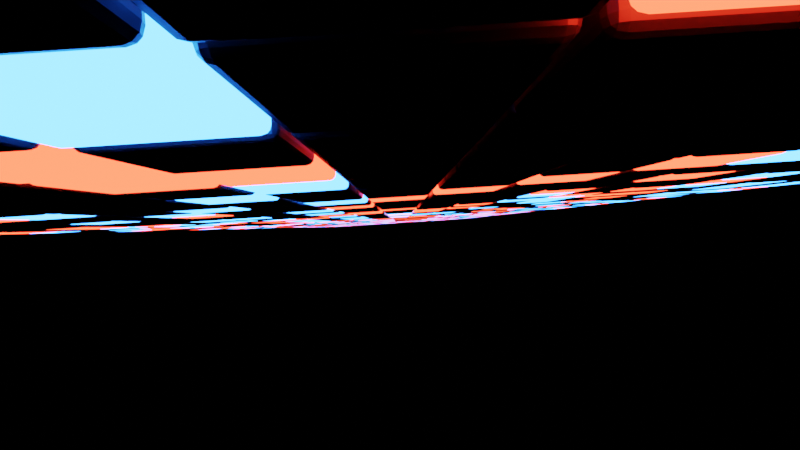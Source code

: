 # Source: background.blend  (saved by Blender 3.2.14; exported with 4.5.12 LTS)
import bpy
from mathutils import Matrix  # noqa: F401  (used for matrix-valued properties, if any)

bpy.ops.wm.read_factory_settings(use_empty=True)
scene = bpy.context.scene
scene.name = 'Scene'

# ---- collections
col_collection = bpy.data.collections.new('Collection'); scene.collection.children.link(col_collection)
col_collection_2 = bpy.data.collections.new('Collection 2'); scene.collection.children.link(col_collection_2)

# ---- materials (node trees are filled in below, after node groups)
mat_material_001 = bpy.data.materials.new('Material.001')
mat_material_001.use_transparent_shadow = False
mat_material_002 = bpy.data.materials.new('Material.002')
mat_material_002.use_transparent_shadow = False
mat_material_003 = bpy.data.materials.new('Material.003')
mat_material_003.use_transparent_shadow = False

# ---- material node trees
mat_material_001.use_nodes = True; mat_material_001.node_tree.nodes.clear()
_N = mat_material_001.node_tree.nodes; _L = mat_material_001.node_tree.links
n0 = _N.new('ShaderNodeBsdfPrincipled'); n0.name = 'Principled BSDF'; n0.location = (10, 300)
n0.distribution = 'GGX'
n0.subsurface_method = 'RANDOM_WALK_SKIN'
n0.inputs[0].default_value = (0.1025, 0.1025, 0.1025, 1.0)
n0.inputs[1].default_value = 0.8571
n0.inputs[2].default_value = 0.4091
n0.inputs[3].default_value = 1.45
n0.inputs[27].default_value = (0.0, 0.0, 0.0, 1.0)
n0.inputs[28].default_value = 1.0
n1 = _N.new('ShaderNodeOutputMaterial'); n1.name = 'Material Output'; n1.location = (300, 300)
_L.new(n0.outputs[0], n1.inputs[0])
n1.is_active_output = True
mat_material_002.use_nodes = True; mat_material_002.node_tree.nodes.clear()
_N = mat_material_002.node_tree.nodes; _L = mat_material_002.node_tree.links
n0 = _N.new('ShaderNodeOutputMaterial'); n0.name = 'Material Output'; n0.location = (300, 300)
n1 = _N.new('ShaderNodeEmission'); n1.name = 'Emission'; n1.location = (10, 300)
n1.inputs[0].default_value = (0.01354, 0.1354, 1.0, 1.0)
n1.inputs[1].default_value = 30.0
_L.new(n1.outputs[0], n0.inputs[0])
n0.is_active_output = True
mat_material_003.use_nodes = True; mat_material_003.node_tree.nodes.clear()
_N = mat_material_003.node_tree.nodes; _L = mat_material_003.node_tree.links
n0 = _N.new('ShaderNodeOutputMaterial'); n0.name = 'Material Output'; n0.location = (300, 300)
n1 = _N.new('ShaderNodeEmission'); n1.name = 'Emission'; n1.location = (10, 300)
n1.inputs[0].default_value = (1.0, 0.01767, 0.00689, 1.0)
n1.inputs[1].default_value = 20.0
_L.new(n1.outputs[0], n0.inputs[0])
n0.is_active_output = True

# ---- world
world_world = bpy.data.worlds.new('World'); scene.world = world_world
world_world.use_nodes = True; world_world.node_tree.nodes.clear()
_N = world_world.node_tree.nodes; _L = world_world.node_tree.links
n0 = _N.new('ShaderNodeOutputWorld'); n0.name = 'World Output'; n0.location = (300, 300)
n1 = _N.new('ShaderNodeBackground'); n1.name = 'Background'; n1.location = (10, 300)
n1.inputs[0].default_value = (0.0, 0.0, 0.0, 1.0)
_L.new(n1.outputs[0], n0.inputs[0])
n0.is_active_output = True
world_world.color = (0.05088, 0.05088, 0.05088)
world_world.use_sun_shadow = False
world_world.sun_shadow_jitter_overblur = 0.0

# ---- cameras
cam_camera_001 = bpy.data.cameras.new('Camera.001')
cam_camera_001.passepartout_alpha = 1.0
cam_camera_001.lens = 21.0

# ---- meshes
me_plane_001 = bpy.data.meshes.new('Plane.001')
me_plane_001.from_pydata([(-1.0, -1.0, 0.0), (1.0, -1.0, 0.0), (-1.0, 1.0, 0.0), (1.0, 1.0, 0.0), (-1.0, 0.9048, 0.0), (-1.0, 0.8095, 0.0), (-1.0, 0.7143, 0.0), (-1.0, 0.619, 0.0), (-1.0, 0.5238, 0.0), (-1.0, 0.4286, 0.0), (-1.0, 0.3333, 0.0), (-1.0, 0.2381, 0.0), (-1.0, 0.1429, 0.0), (-1.0, 0.04762, 0.0), (-1.0, -0.04762, 0.0), (-1.0, -0.1429, 0.0), (-1.0, -0.2381, 0.0), (-1.0, -0.3333, 0.0), (-1.0, -0.4286, 0.0), (-1.0, -0.5238, 0.0), (-1.0, -0.619, 0.0), (-1.0, -0.7143, 0.0), (-1.0, -0.8095, 0.0), (-1.0, -0.9048, 0.0), (-0.9048, -1.0, 0.0), (-0.8095, -1.0, 0.0), (-0.7143, -1.0, 0.0), (-0.619, -1.0, 0.0), (-0.5238, -1.0, 0.0), (-0.4286, -1.0, 0.0), (-0.3333, -1.0, 0.0), (-0.2381, -1.0, 0.0), (-0.1429, -1.0, 0.0), (-0.04762, -1.0, 0.0), (0.04762, -1.0, 0.0), (0.1429, -1.0, 0.0), (0.2381, -1.0, 0.0), (0.3333, -1.0, 0.0), (0.4286, -1.0, 0.0), (0.5238, -1.0, 0.0), (0.619, -1.0, 0.0), (0.7143, -1.0, 0.0), (0.8095, -1.0, 0.0), (0.9048, -1.0, 0.0), (1.0, -0.9048, 0.0), (1.0, -0.8095, 0.0), (1.0, -0.7143, 0.0), (1.0, -0.619, 0.0), (1.0, -0.5238, 0.0), (1.0, -0.4286, 0.0), (1.0, -0.3333, 0.0), (1.0, -0.2381, 0.0), (1.0, -0.1429, 0.0), (1.0, -0.04762, 0.0), (1.0, 0.04762, 0.0), (1.0, 0.1429, 0.0), (1.0, 0.2381, 0.0), (1.0, 0.3333, 0.0), (1.0, 0.4286, 0.0), (1.0, 0.5238, 0.0), (1.0, 0.619, 0.0), (1.0, 0.7143, 0.0), (1.0, 0.8095, 0.0), (1.0, 0.9048, 0.0), (0.9048, 1.0, 0.0), (0.8095, 1.0, 0.0), (0.7143, 1.0, 0.0), (0.619, 1.0, 0.0), (0.5238, 1.0, 0.0), (0.4286, 1.0, 0.0), (0.3333, 1.0, 0.0), (0.2381, 1.0, 0.0), (0.1429, 1.0, 0.0), (0.04762, 1.0, 0.0), (-0.04762, 1.0, 0.0), (-0.1429, 1.0, 0.0), (-0.2381, 1.0, 0.0), (-0.3333, 1.0, 0.0), (-0.4286, 1.0, 0.0), (-0.5238, 1.0, 0.0), (-0.619, 1.0, 0.0), (-0.7143, 1.0, 0.0), (-0.8095, 1.0, 0.0), (-0.9048, 1.0, 0.0), (-0.9048, -0.9048, 0.0), (-0.9048, -0.8095, 0.0), (-0.9048, -0.7143, 0.0), (-0.9048, -0.619, 0.0), (-0.9048, -0.5238, 0.0), (-0.9048, -0.4286, 0.0), (-0.9048, -0.3333, 0.0), (-0.9048, -0.2381, 0.0), (-0.9048, -0.1429, 0.0), (-0.9048, -0.04762, 0.0), (-0.9048, 0.04762, 0.0), (-0.9048, 0.1429, 0.0), (-0.9048, 0.2381, 0.0), (-0.9048, 0.3333, 0.0), (-0.9048, 0.4286, 0.0), (-0.9048, 0.5238, 0.0), (-0.9048, 0.619, 0.0), (-0.9048, 0.7143, 0.0), (-0.9048, 0.8095, 0.0), (-0.9048, 0.9048, 0.0), (-0.8095, -0.9048, 0.0), (-0.8095, -0.8095, 0.0), (-0.8095, -0.7143, 0.0), (-0.8095, -0.619, 0.0), (-0.8095, -0.5238, 0.0), (-0.8095, -0.4286, 0.0), (-0.8095, -0.3333, 0.0), (-0.8095, -0.2381, 0.0), (-0.8095, -0.1429, 0.0), (-0.8095, -0.04762, 0.0), (-0.8095, 0.04762, 0.0), (-0.8095, 0.1429, 0.0), (-0.8095, 0.2381, 0.0), (-0.8095, 0.3333, 0.0), (-0.8095, 0.4286, 0.0), (-0.8095, 0.5238, 0.0), (-0.8095, 0.619, 0.0), (-0.8095, 0.7143, 0.0), (-0.8095, 0.8095, 0.0), (-0.8095, 0.9048, 0.0), (-0.7143, -0.9048, 0.0), (-0.7143, -0.8095, 0.0), (-0.7143, -0.7143, 0.0), (-0.7143, -0.619, 0.0), (-0.7143, -0.5238, 0.0), (-0.7143, -0.4286, 0.0), (-0.7143, -0.3333, 0.0), (-0.7143, -0.2381, 0.0), (-0.7143, -0.1429, 0.0), (-0.7143, -0.04762, 0.0), (-0.7143, 0.04762, 0.0), (-0.7143, 0.1429, 0.0), (-0.7143, 0.2381, 0.0), (-0.7143, 0.3333, 0.0), (-0.7143, 0.4286, 0.0), (-0.7143, 0.5238, 0.0), (-0.7143, 0.619, 0.0), (-0.7143, 0.7143, 0.0), (-0.7143, 0.8095, 0.0), (-0.7143, 0.9048, 0.0), (-0.619, -0.9048, 0.0), (-0.619, -0.8095, 0.0), (-0.619, -0.7143, 0.0), (-0.619, -0.619, 0.0), (-0.619, -0.5238, 0.0), (-0.619, -0.4286, 0.0), (-0.619, -0.3333, 0.0), (-0.619, -0.2381, 0.0), (-0.619, -0.1429, 0.0), (-0.619, -0.04762, 0.0), (-0.619, 0.04762, 0.0), (-0.619, 0.1429, 0.0), (-0.619, 0.2381, 0.0), (-0.619, 0.3333, 0.0), (-0.619, 0.4286, 0.0), (-0.619, 0.5238, 0.0), (-0.619, 0.619, 0.0), (-0.619, 0.7143, 0.0), (-0.619, 0.8095, 0.0), (-0.619, 0.9048, 0.0), (-0.5238, -0.9048, 0.0), (-0.5238, -0.8095, 0.0), (-0.5238, -0.7143, 0.0), (-0.5238, -0.619, 0.0), (-0.5238, -0.5238, 0.0), (-0.5238, -0.4286, 0.0), (-0.5238, -0.3333, 0.0), (-0.5238, -0.2381, 0.0), (-0.5238, -0.1429, 0.0), (-0.5238, -0.04762, 0.0), (-0.5238, 0.04762, 0.0), (-0.5238, 0.1429, 0.0), (-0.5238, 0.2381, 0.0), (-0.5238, 0.3333, 0.0), (-0.5238, 0.4286, 0.0), (-0.5238, 0.5238, 0.0), (-0.5238, 0.619, 0.0), (-0.5238, 0.7143, 0.0), (-0.5238, 0.8095, 0.0), (-0.5238, 0.9048, 0.0), (-0.4286, -0.9048, 0.0), (-0.4286, -0.8095, 0.0), (-0.4286, -0.7143, 0.0), (-0.4286, -0.619, 0.0), (-0.4286, -0.5238, 0.0), (-0.4286, -0.4286, 0.0), (-0.4286, -0.3333, 0.0), (-0.4286, -0.2381, 0.0), (-0.4286, -0.1429, 0.0), (-0.4286, -0.04762, 0.0), (-0.4286, 0.04762, 0.0), (-0.4286, 0.1429, 0.0), (-0.4286, 0.2381, 0.0), (-0.4286, 0.3333, 0.0), (-0.4286, 0.4286, 0.0), (-0.4286, 0.5238, 0.0), (-0.4286, 0.619, 0.0), (-0.4286, 0.7143, 0.0), (-0.4286, 0.8095, 0.0), (-0.4286, 0.9048, 0.0), (-0.3333, -0.9048, 0.0), (-0.3333, -0.8095, 0.0), (-0.3333, -0.7143, 0.0), (-0.3333, -0.619, 0.0), (-0.3333, -0.5238, 0.0), (-0.3333, -0.4286, 0.0), (-0.3333, -0.3333, 0.0), (-0.3333, -0.2381, 0.0), (-0.3333, -0.1429, 0.0), (-0.3333, -0.04762, 0.0), (-0.3333, 0.04762, 0.0), (-0.3333, 0.1429, 0.0), (-0.3333, 0.2381, 0.0), (-0.3333, 0.3333, 0.0), (-0.3333, 0.4286, 0.0), (-0.3333, 0.5238, 0.0), (-0.3333, 0.619, 0.0), (-0.3333, 0.7143, 0.0), (-0.3333, 0.8095, 0.0), (-0.3333, 0.9048, 0.0), (-0.2381, -0.9048, 0.0), (-0.2381, -0.8095, 0.0), (-0.2381, -0.7143, 0.0), (-0.2381, -0.619, 0.0), (-0.2381, -0.5238, 0.0), (-0.2381, -0.4286, 0.0), (-0.2381, -0.3333, 0.0), (-0.2381, -0.2381, 0.0), (-0.2381, -0.1429, 0.0), (-0.2381, -0.04762, 0.0), (-0.2381, 0.04762, 0.0), (-0.2381, 0.1429, 0.0), (-0.2381, 0.2381, 0.0), (-0.2381, 0.3333, 0.0), (-0.2381, 0.4286, 0.0), (-0.2381, 0.5238, 0.0), (-0.2381, 0.619, 0.0), (-0.2381, 0.7143, 0.0), (-0.2381, 0.8095, 0.0), (-0.2381, 0.9048, 0.0), (-0.1429, -0.9048, 0.0), (-0.1429, -0.8095, 0.0), (-0.1429, -0.7143, 0.0), (-0.1429, -0.619, 0.0), (-0.1429, -0.5238, 0.0), (-0.1429, -0.4286, 0.0), (-0.1429, -0.3333, 0.0), (-0.1429, -0.2381, 0.0), (-0.1429, -0.1429, 0.0), (-0.1429, -0.04762, 0.0), (-0.1429, 0.04762, 0.0), (-0.1429, 0.1429, 0.0), (-0.1429, 0.2381, 0.0), (-0.1429, 0.3333, 0.0), (-0.1429, 0.4286, 0.0), (-0.1429, 0.5238, 0.0), (-0.1429, 0.619, 0.0), (-0.1429, 0.7143, 0.0), (-0.1429, 0.8095, 0.0), (-0.1429, 0.9048, 0.0), (-0.04762, -0.9048, 0.0), (-0.04762, -0.8095, 0.0), (-0.04762, -0.7143, 0.0), (-0.04762, -0.619, 0.0), (-0.04762, -0.5238, 0.0), (-0.04762, -0.4286, 0.0), (-0.04762, -0.3333, 0.0), (-0.04762, -0.2381, 0.0), (-0.04762, -0.1429, 0.0), (-0.04762, -0.04762, 0.0), (-0.04762, 0.04762, 0.0), (-0.04762, 0.1429, 0.0), (-0.04762, 0.2381, 0.0), (-0.04762, 0.3333, 0.0), (-0.04762, 0.4286, 0.0), (-0.04762, 0.5238, 0.0), (-0.04762, 0.619, 0.0), (-0.04762, 0.7143, 0.0), (-0.04762, 0.8095, 0.0), (-0.04762, 0.9048, 0.0), (0.04762, -0.9048, 0.0), (0.04762, -0.8095, 0.0), (0.04762, -0.7143, 0.0), (0.04762, -0.619, 0.0), (0.04762, -0.5238, 0.0), (0.04762, -0.4286, 0.0), (0.04762, -0.3333, 0.0), (0.04762, -0.2381, 0.0), (0.04762, -0.1429, 0.0), (0.04762, -0.04762, 0.0), (0.04762, 0.04762, 0.0), (0.04762, 0.1429, 0.0), (0.04762, 0.2381, 0.0), (0.04762, 0.3333, 0.0), (0.04762, 0.4286, 0.0), (0.04762, 0.5238, 0.0), (0.04762, 0.619, 0.0), (0.04762, 0.7143, 0.0), (0.04762, 0.8095, 0.0), (0.04762, 0.9048, 0.0), (0.1429, -0.9048, 0.0), (0.1429, -0.8095, 0.0), (0.1429, -0.7143, 0.0), (0.1429, -0.619, 0.0), (0.1429, -0.5238, 0.0), (0.1429, -0.4286, 0.0), (0.1429, -0.3333, 0.0), (0.1429, -0.2381, 0.0), (0.1429, -0.1429, 0.0), (0.1429, -0.04762, 0.0), (0.1429, 0.04762, 0.0), (0.1429, 0.1429, 0.0), (0.1429, 0.2381, 0.0), (0.1429, 0.3333, 0.0), (0.1429, 0.4286, 0.0), (0.1429, 0.5238, 0.0), (0.1429, 0.619, 0.0), (0.1429, 0.7143, 0.0), (0.1429, 0.8095, 0.0), (0.1429, 0.9048, 0.0), (0.2381, -0.9048, 0.0), (0.2381, -0.8095, 0.0), (0.2381, -0.7143, 0.0), (0.2381, -0.619, 0.0), (0.2381, -0.5238, 0.0), (0.2381, -0.4286, 0.0), (0.2381, -0.3333, 0.0), (0.2381, -0.2381, 0.0), (0.2381, -0.1429, 0.0), (0.2381, -0.04762, 0.0), (0.2381, 0.04762, 0.0), (0.2381, 0.1429, 0.0), (0.2381, 0.2381, 0.0), (0.2381, 0.3333, 0.0), (0.2381, 0.4286, 0.0), (0.2381, 0.5238, 0.0), (0.2381, 0.619, 0.0), (0.2381, 0.7143, 0.0), (0.2381, 0.8095, 0.0), (0.2381, 0.9048, 0.0), (0.3333, -0.9048, 0.0), (0.3333, -0.8095, 0.0), (0.3333, -0.7143, 0.0), (0.3333, -0.619, 0.0), (0.3333, -0.5238, 0.0), (0.3333, -0.4286, 0.0), (0.3333, -0.3333, 0.0), (0.3333, -0.2381, 0.0), (0.3333, -0.1429, 0.0), (0.3333, -0.04762, 0.0), (0.3333, 0.04762, 0.0), (0.3333, 0.1429, 0.0), (0.3333, 0.2381, 0.0), (0.3333, 0.3333, 0.0), (0.3333, 0.4286, 0.0), (0.3333, 0.5238, 0.0), (0.3333, 0.619, 0.0), (0.3333, 0.7143, 0.0), (0.3333, 0.8095, 0.0), (0.3333, 0.9048, 0.0), (0.4286, -0.9048, 0.0), (0.4286, -0.8095, 0.0), (0.4286, -0.7143, 0.0), (0.4286, -0.619, 0.0), (0.4286, -0.5238, 0.0), (0.4286, -0.4286, 0.0), (0.4286, -0.3333, 0.0), (0.4286, -0.2381, 0.0), (0.4286, -0.1429, 0.0), (0.4286, -0.04762, 0.0), (0.4286, 0.04762, 0.0), (0.4286, 0.1429, 0.0), (0.4286, 0.2381, 0.0), (0.4286, 0.3333, 0.0), (0.4286, 0.4286, 0.0), (0.4286, 0.5238, 0.0), (0.4286, 0.619, 0.0), (0.4286, 0.7143, 0.0), (0.4286, 0.8095, 0.0), (0.4286, 0.9048, 0.0), (0.5238, -0.9048, 0.0), (0.5238, -0.8095, 0.0), (0.5238, -0.7143, 0.0), (0.5238, -0.619, 0.0), (0.5238, -0.5238, 0.0), (0.5238, -0.4286, 0.0), (0.5238, -0.3333, 0.0), (0.5238, -0.2381, 0.0), (0.5238, -0.1429, 0.0), (0.5238, -0.04762, 0.0), (0.5238, 0.04762, 0.0), (0.5238, 0.1429, 0.0), (0.5238, 0.2381, 0.0), (0.5238, 0.3333, 0.0), (0.5238, 0.4286, 0.0), (0.5238, 0.5238, 0.0), (0.5238, 0.619, 0.0), (0.5238, 0.7143, 0.0), (0.5238, 0.8095, 0.0), (0.5238, 0.9048, 0.0), (0.619, -0.9048, 0.0), (0.619, -0.8095, 0.0), (0.619, -0.7143, 0.0), (0.619, -0.619, 0.0), (0.619, -0.5238, 0.0), (0.619, -0.4286, 0.0), (0.619, -0.3333, 0.0), (0.619, -0.2381, 0.0), (0.619, -0.1429, 0.0), (0.619, -0.04762, 0.0), (0.619, 0.04762, 0.0), (0.619, 0.1429, 0.0), (0.619, 0.2381, 0.0), (0.619, 0.3333, 0.0), (0.619, 0.4286, 0.0), (0.619, 0.5238, 0.0), (0.619, 0.619, 0.0), (0.619, 0.7143, 0.0), (0.619, 0.8095, 0.0), (0.619, 0.9048, 0.0), (0.7143, -0.9048, 0.0), (0.7143, -0.8095, 0.0), (0.7143, -0.7143, 0.0), (0.7143, -0.619, 0.0), (0.7143, -0.5238, 0.0), (0.7143, -0.4286, 0.0), (0.7143, -0.3333, 0.0), (0.7143, -0.2381, 0.0), (0.7143, -0.1429, 0.0), (0.7143, -0.04762, 0.0), (0.7143, 0.04762, 0.0), (0.7143, 0.1429, 0.0), (0.7143, 0.2381, 0.0), (0.7143, 0.3333, 0.0), (0.7143, 0.4286, 0.0), (0.7143, 0.5238, 0.0), (0.7143, 0.619, 0.0), (0.7143, 0.7143, 0.0), (0.7143, 0.8095, 0.0), (0.7143, 0.9048, 0.0), (0.8095, -0.9048, 0.0), (0.8095, -0.8095, 0.0), (0.8095, -0.7143, 0.0), (0.8095, -0.619, 0.0), (0.8095, -0.5238, 0.0), (0.8095, -0.4286, 0.0), (0.8095, -0.3333, 0.0), (0.8095, -0.2381, 0.0), (0.8095, -0.1429, 0.0), (0.8095, -0.04762, 0.0), (0.8095, 0.04762, 0.0), (0.8095, 0.1429, 0.0), (0.8095, 0.2381, 0.0), (0.8095, 0.3333, 0.0), (0.8095, 0.4286, 0.0), (0.8095, 0.5238, 0.0), (0.8095, 0.619, 0.0), (0.8095, 0.7143, 0.0), (0.8095, 0.8095, 0.0), (0.8095, 0.9048, 0.0), (0.9048, -0.9048, 0.0), (0.9048, -0.8095, 0.0), (0.9048, -0.7143, 0.0), (0.9048, -0.619, 0.0), (0.9048, -0.5238, 0.0), (0.9048, -0.4286, 0.0), (0.9048, -0.3333, 0.0), (0.9048, -0.2381, 0.0), (0.9048, -0.1429, 0.0), (0.9048, -0.04762, 0.0), (0.9048, 0.04762, 0.0), (0.9048, 0.1429, 0.0), (0.9048, 0.2381, 0.0), (0.9048, 0.3333, 0.0), (0.9048, 0.4286, 0.0), (0.9048, 0.5238, 0.0), (0.9048, 0.619, 0.0), (0.9048, 0.7143, 0.0), (0.9048, 0.8095, 0.0), (0.9048, 0.9048, 0.0), (-1.0, -0.9048, 0.0), (0.9048, -1.0, 0.0), (1.0, 0.9048, 0.0), (-0.9048, 1.0, 0.0), (-1.0, 0.9048, 0.0), (-1.0, 0.8095, 0.0), (-1.0, 0.7143, 0.0), (-1.0, 0.619, 0.0), (-1.0, 0.5238, 0.0), (-1.0, 0.4286, 0.0), (-1.0, 0.3333, 0.0), (-1.0, 0.2381, 0.0), (-1.0, 0.1429, 0.0), (-1.0, 0.04762, 0.0), (-1.0, -0.04762, 0.0), (-1.0, -0.1429, 0.0), (-1.0, -0.2381, 0.0), (-1.0, -0.3333, 0.0), (-1.0, -0.4286, 0.0), (-1.0, -0.5238, 0.0), (-1.0, -0.619, 0.0), (-1.0, -0.7143, 0.0), (-1.0, -0.8095, 0.0), (-0.9048, -1.0, 0.0), (-0.8095, -1.0, 0.0), (-0.7143, -1.0, 0.0), (-0.619, -1.0, 0.0), (-0.5238, -1.0, 0.0), (-0.4286, -1.0, 0.0), (-0.3333, -1.0, 0.0), (-0.2381, -1.0, 0.0), (-0.1429, -1.0, 0.0), (-0.04762, -1.0, 0.0), (0.04762, -1.0, 0.0), (0.1429, -1.0, 0.0), (0.2381, -1.0, 0.0), (0.3333, -1.0, 0.0), (0.4286, -1.0, 0.0), (0.5238, -1.0, 0.0), (0.619, -1.0, 0.0), (0.7143, -1.0, 0.0), (0.8095, -1.0, 0.0), (1.0, -0.9048, 0.0), (1.0, -0.8095, 0.0), (1.0, -0.7143, 0.0), (1.0, -0.619, 0.0), (1.0, -0.5238, 0.0), (1.0, -0.4286, 0.0), (1.0, -0.3333, 0.0), (1.0, -0.2381, 0.0), (1.0, -0.1429, 0.0), (1.0, -0.04762, 0.0), (1.0, 0.04762, 0.0), (1.0, 0.1429, 0.0), (1.0, 0.2381, 0.0), (1.0, 0.3333, 0.0), (1.0, 0.4286, 0.0), (1.0, 0.5238, 0.0), (1.0, 0.619, 0.0), (1.0, 0.7143, 0.0), (1.0, 0.8095, 0.0), (0.9048, 1.0, 0.0), (0.8095, 1.0, 0.0), (0.7143, 1.0, 0.0), (0.619, 1.0, 0.0), (0.5238, 1.0, 0.0), (0.4286, 1.0, 0.0), (0.3333, 1.0, 0.0), (0.2381, 1.0, 0.0), (0.1429, 1.0, 0.0), (0.04762, 1.0, 0.0), (-0.04762, 1.0, 0.0), (-0.1429, 1.0, 0.0), (-0.2381, 1.0, 0.0), (-0.3333, 1.0, 0.0), (-0.4286, 1.0, 0.0), (-0.5238, 1.0, 0.0), (-0.619, 1.0, 0.0), (-0.7143, 1.0, 0.0), (-0.8095, 1.0, 0.0), (-0.9048, 0.9048, 0.0), (-0.9048, 0.9048, 0.0), (-0.9048, 0.9048, 0.0), (-0.9048, -0.9048, 0.0), (-0.9048, -0.9048, 0.0), (-0.9048, -0.9048, 0.0), (-0.9048, -0.8095, 0.0), (-0.9048, -0.8095, 0.0), (-0.9048, -0.8095, 0.0), (-0.9048, -0.7143, 0.0), (-0.9048, -0.7143, 0.0), (-0.9048, -0.7143, 0.0), (-0.9048, -0.619, 0.0), (-0.9048, -0.619, 0.0), (-0.9048, -0.619, 0.0), (-0.9048, -0.5238, 0.0), (-0.9048, -0.5238, 0.0), (-0.9048, -0.5238, 0.0), (-0.9048, -0.4286, 0.0), (-0.9048, -0.4286, 0.0), (-0.9048, -0.4286, 0.0), (-0.9048, -0.3333, 0.0), (-0.9048, -0.3333, 0.0), (-0.9048, -0.3333, 0.0), (-0.9048, -0.2381, 0.0), (-0.9048, -0.2381, 0.0), (-0.9048, -0.2381, 0.0), (-0.9048, -0.1429, 0.0), (-0.9048, -0.1429, 0.0), (-0.9048, -0.1429, 0.0), (-0.9048, -0.04762, 0.0), (-0.9048, -0.04762, 0.0), (-0.9048, -0.04762, 0.0), (-0.9048, 0.04762, 0.0), (-0.9048, 0.04762, 0.0), (-0.9048, 0.04762, 0.0), (-0.9048, 0.1429, 0.0), (-0.9048, 0.1429, 0.0), (-0.9048, 0.1429, 0.0), (-0.9048, 0.2381, 0.0), (-0.9048, 0.2381, 0.0), (-0.9048, 0.2381, 0.0), (-0.9048, 0.3333, 0.0), (-0.9048, 0.3333, 0.0), (-0.9048, 0.3333, 0.0), (-0.9048, 0.4286, 0.0), (-0.9048, 0.4286, 0.0), (-0.9048, 0.4286, 0.0), (-0.9048, 0.5238, 0.0), (-0.9048, 0.5238, 0.0), (-0.9048, 0.5238, 0.0), (-0.9048, 0.619, 0.0), (-0.9048, 0.619, 0.0), (-0.9048, 0.619, 0.0), (-0.9048, 0.7143, 0.0), (-0.9048, 0.7143, 0.0), (-0.9048, 0.7143, 0.0), (-0.9048, 0.8095, 0.0), (-0.9048, 0.8095, 0.0), (-0.9048, 0.8095, 0.0), (-0.8095, 0.9048, 0.0), (-0.8095, 0.9048, 0.0), (-0.8095, 0.9048, 0.0), (-0.8095, -0.9048, 0.0), (-0.8095, -0.9048, 0.0), (-0.8095, -0.9048, 0.0), (-0.8095, -0.8095, 0.0), (-0.8095, -0.8095, 0.0), (-0.8095, -0.8095, 0.0), (-0.8095, -0.7143, 0.0), (-0.8095, -0.7143, 0.0), (-0.8095, -0.7143, 0.0), (-0.8095, -0.619, 0.0), (-0.8095, -0.619, 0.0), (-0.8095, -0.619, 0.0), (-0.8095, -0.5238, 0.0), (-0.8095, -0.5238, 0.0), (-0.8095, -0.5238, 0.0), (-0.8095, -0.4286, 0.0), (-0.8095, -0.4286, 0.0), (-0.8095, -0.4286, 0.0), (-0.8095, -0.3333, 0.0), (-0.8095, -0.3333, 0.0), (-0.8095, -0.3333, 0.0), (-0.8095, -0.2381, 0.0), (-0.8095, -0.2381, 0.0), (-0.8095, -0.2381, 0.0), (-0.8095, -0.1429, 0.0), (-0.8095, -0.1429, 0.0), (-0.8095, -0.1429, 0.0), (-0.8095, -0.04762, 0.0), (-0.8095, -0.04762, 0.0), (-0.8095, -0.04762, 0.0), (-0.8095, 0.04762, 0.0), (-0.8095, 0.04762, 0.0), (-0.8095, 0.04762, 0.0), (-0.8095, 0.1429, 0.0), (-0.8095, 0.1429, 0.0), (-0.8095, 0.1429, 0.0), (-0.8095, 0.2381, 0.0), (-0.8095, 0.2381, 0.0), (-0.8095, 0.2381, 0.0), (-0.8095, 0.3333, 0.0), (-0.8095, 0.3333, 0.0), (-0.8095, 0.3333, 0.0), (-0.8095, 0.4286, 0.0), (-0.8095, 0.4286, 0.0), (-0.8095, 0.4286, 0.0), (-0.8095, 0.5238, 0.0), (-0.8095, 0.5238, 0.0), (-0.8095, 0.5238, 0.0), (-0.8095, 0.619, 0.0), (-0.8095, 0.619, 0.0), (-0.8095, 0.619, 0.0), (-0.8095, 0.7143, 0.0), (-0.8095, 0.7143, 0.0), (-0.8095, 0.7143, 0.0), (-0.8095, 0.8095, 0.0), (-0.8095, 0.8095, 0.0), (-0.8095, 0.8095, 0.0), (-0.7143, 0.9048, 0.0), (-0.7143, 0.9048, 0.0), (-0.7143, 0.9048, 0.0), (-0.7143, -0.9048, 0.0), (-0.7143, -0.9048, 0.0), (-0.7143, -0.9048, 0.0), (-0.7143, -0.8095, 0.0), (-0.7143, -0.8095, 0.0), (-0.7143, -0.8095, 0.0), (-0.7143, -0.7143, 0.0), (-0.7143, -0.7143, 0.0), (-0.7143, -0.7143, 0.0), (-0.7143, -0.619, 0.0), (-0.7143, -0.619, 0.0), (-0.7143, -0.619, 0.0), (-0.7143, -0.5238, 0.0), (-0.7143, -0.5238, 0.0), (-0.7143, -0.5238, 0.0), (-0.7143, -0.4286, 0.0), (-0.7143, -0.4286, 0.0), (-0.7143, -0.4286, 0.0), (-0.7143, -0.3333, 0.0), (-0.7143, -0.3333, 0.0), (-0.7143, -0.3333, 0.0), (-0.7143, -0.2381, 0.0), (-0.7143, -0.2381, 0.0), (-0.7143, -0.2381, 0.0), (-0.7143, -0.1429, 0.0), (-0.7143, -0.1429, 0.0), (-0.7143, -0.1429, 0.0), (-0.7143, -0.04762, 0.0), (-0.7143, -0.04762, 0.0), (-0.7143, -0.04762, 0.0), (-0.7143, 0.04762, 0.0), (-0.7143, 0.04762, 0.0), (-0.7143, 0.04762, 0.0), (-0.7143, 0.1429, 0.0), (-0.7143, 0.1429, 0.0), (-0.7143, 0.1429, 0.0), (-0.7143, 0.2381, 0.0), (-0.7143, 0.2381, 0.0), (-0.7143, 0.2381, 0.0), (-0.7143, 0.3333, 0.0), (-0.7143, 0.3333, 0.0), (-0.7143, 0.3333, 0.0), (-0.7143, 0.4286, 0.0), (-0.7143, 0.4286, 0.0), (-0.7143, 0.4286, 0.0), (-0.7143, 0.5238, 0.0), (-0.7143, 0.5238, 0.0), (-0.7143, 0.5238, 0.0), (-0.7143, 0.619, 0.0), (-0.7143, 0.619, 0.0), (-0.7143, 0.619, 0.0), (-0.7143, 0.7143, 0.0), (-0.7143, 0.7143, 0.0), (-0.7143, 0.7143, 0.0), (-0.7143, 0.8095, 0.0), (-0.7143, 0.8095, 0.0), (-0.7143, 0.8095, 0.0), (-0.619, 0.9048, 0.0), (-0.619, 0.9048, 0.0), (-0.619, 0.9048, 0.0), (-0.619, -0.9048, 0.0), (-0.619, -0.9048, 0.0), (-0.619, -0.9048, 0.0), (-0.619, -0.8095, 0.0), (-0.619, -0.8095, 0.0), (-0.619, -0.8095, 0.0), (-0.619, -0.7143, 0.0), (-0.619, -0.7143, 0.0), (-0.619, -0.7143, 0.0), (-0.619, -0.619, 0.0), (-0.619, -0.619, 0.0), (-0.619, -0.619, 0.0), (-0.619, -0.5238, 0.0), (-0.619, -0.5238, 0.0), (-0.619, -0.5238, 0.0), (-0.619, -0.4286, 0.0), (-0.619, -0.4286, 0.0), (-0.619, -0.4286, 0.0), (-0.619, -0.3333, 0.0), (-0.619, -0.3333, 0.0), (-0.619, -0.3333, 0.0), (-0.619, -0.2381, 0.0), (-0.619, -0.2381, 0.0), (-0.619, -0.2381, 0.0), (-0.619, -0.1429, 0.0), (-0.619, -0.1429, 0.0), (-0.619, -0.1429, 0.0), (-0.619, -0.04762, 0.0), (-0.619, -0.04762, 0.0), (-0.619, -0.04762, 0.0), (-0.619, 0.04762, 0.0), (-0.619, 0.04762, 0.0), (-0.619, 0.04762, 0.0), (-0.619, 0.1429, 0.0), (-0.619, 0.1429, 0.0), (-0.619, 0.1429, 0.0), (-0.619, 0.2381, 0.0), (-0.619, 0.2381, 0.0), (-0.619, 0.2381, 0.0), (-0.619, 0.3333, 0.0), (-0.619, 0.3333, 0.0), (-0.619, 0.3333, 0.0), (-0.619, 0.4286, 0.0), (-0.619, 0.4286, 0.0), (-0.619, 0.4286, 0.0), (-0.619, 0.5238, 0.0), (-0.619, 0.5238, 0.0), (-0.619, 0.5238, 0.0), (-0.619, 0.619, 0.0), (-0.619, 0.619, 0.0), (-0.619, 0.619, 0.0), (-0.619, 0.7143, 0.0), (-0.619, 0.7143, 0.0), (-0.619, 0.7143, 0.0), (-0.619, 0.8095, 0.0), (-0.619, 0.8095, 0.0), (-0.619, 0.8095, 0.0), (-0.5238, 0.9048, 0.0), (-0.5238, 0.9048, 0.0), (-0.5238, 0.9048, 0.0), (-0.5238, -0.9048, 0.0), (-0.5238, -0.9048, 0.0), (-0.5238, -0.9048, 0.0), (-0.5238, -0.8095, 0.0), (-0.5238, -0.8095, 0.0), (-0.5238, -0.8095, 0.0), (-0.5238, -0.7143, 0.0), (-0.5238, -0.7143, 0.0), (-0.5238, -0.7143, 0.0), (-0.5238, -0.619, 0.0), (-0.5238, -0.619, 0.0), (-0.5238, -0.619, 0.0), (-0.5238, -0.5238, 0.0), (-0.5238, -0.5238, 0.0), (-0.5238, -0.5238, 0.0), (-0.5238, -0.4286, 0.0), (-0.5238, -0.4286, 0.0), (-0.5238, -0.4286, 0.0), (-0.5238, -0.3333, 0.0), (-0.5238, -0.3333, 0.0), (-0.5238, -0.3333, 0.0), (-0.5238, -0.2381, 0.0), (-0.5238, -0.2381, 0.0), (-0.5238, -0.2381, 0.0), (-0.5238, -0.1429, 0.0), (-0.5238, -0.1429, 0.0), (-0.5238, -0.1429, 0.0), (-0.5238, -0.04762, 0.0), (-0.5238, -0.04762, 0.0), (-0.5238, -0.04762, 0.0), (-0.5238, 0.04762, 0.0), (-0.5238, 0.04762, 0.0), (-0.5238, 0.04762, 0.0), (-0.5238, 0.1429, 0.0), (-0.5238, 0.1429, 0.0), (-0.5238, 0.1429, 0.0), (-0.5238, 0.2381, 0.0), (-0.5238, 0.2381, 0.0), (-0.5238, 0.2381, 0.0), (-0.5238, 0.3333, 0.0), (-0.5238, 0.3333, 0.0), (-0.5238, 0.3333, 0.0), (-0.5238, 0.4286, 0.0), (-0.5238, 0.4286, 0.0), (-0.5238, 0.4286, 0.0), (-0.5238, 0.5238, 0.0), (-0.5238, 0.5238, 0.0), (-0.5238, 0.5238, 0.0), (-0.5238, 0.619, 0.0), (-0.5238, 0.619, 0.0), (-0.5238, 0.619, 0.0), (-0.5238, 0.7143, 0.0), (-0.5238, 0.7143, 0.0), (-0.5238, 0.7143, 0.0), (-0.5238, 0.8095, 0.0), (-0.5238, 0.8095, 0.0), (-0.5238, 0.8095, 0.0), (-0.4286, 0.9048, 0.0), (-0.4286, 0.9048, 0.0), (-0.4286, 0.9048, 0.0), (-0.4286, -0.9048, 0.0), (-0.4286, -0.9048, 0.0), (-0.4286, -0.9048, 0.0), (-0.4286, -0.8095, 0.0), (-0.4286, -0.8095, 0.0), (-0.4286, -0.8095, 0.0), (-0.4286, -0.7143, 0.0), (-0.4286, -0.7143, 0.0), (-0.4286, -0.7143, 0.0), (-0.4286, -0.619, 0.0), (-0.4286, -0.619, 0.0), (-0.4286, -0.619, 0.0), (-0.4286, -0.5238, 0.0), (-0.4286, -0.5238, 0.0), (-0.4286, -0.5238, 0.0), (-0.4286, -0.4286, 0.0), (-0.4286, -0.4286, 0.0), (-0.4286, -0.4286, 0.0), (-0.4286, -0.3333, 0.0), (-0.4286, -0.3333, 0.0), (-0.4286, -0.3333, 0.0), (-0.4286, -0.2381, 0.0), (-0.4286, -0.2381, 0.0), (-0.4286, -0.2381, 0.0), (-0.4286, -0.1429, 0.0), (-0.4286, -0.1429, 0.0), (-0.4286, -0.1429, 0.0), (-0.4286, -0.04762, 0.0), (-0.4286, -0.04762, 0.0), (-0.4286, -0.04762, 0.0), (-0.4286, 0.04762, 0.0), (-0.4286, 0.04762, 0.0), (-0.4286, 0.04762, 0.0), (-0.4286, 0.1429, 0.0), (-0.4286, 0.1429, 0.0), (-0.4286, 0.1429, 0.0), (-0.4286, 0.2381, 0.0), (-0.4286, 0.2381, 0.0), (-0.4286, 0.2381, 0.0), (-0.4286, 0.3333, 0.0), (-0.4286, 0.3333, 0.0), (-0.4286, 0.3333, 0.0), (-0.4286, 0.4286, 0.0), (-0.4286, 0.4286, 0.0), (-0.4286, 0.4286, 0.0), (-0.4286, 0.5238, 0.0), (-0.4286, 0.5238, 0.0), (-0.4286, 0.5238, 0.0), (-0.4286, 0.619, 0.0), (-0.4286, 0.619, 0.0), (-0.4286, 0.619, 0.0), (-0.4286, 0.7143, 0.0), (-0.4286, 0.7143, 0.0), (-0.4286, 0.7143, 0.0), (-0.4286, 0.8095, 0.0), (-0.4286, 0.8095, 0.0), (-0.4286, 0.8095, 0.0), (-0.3333, 0.9048, 0.0), (-0.3333, 0.9048, 0.0), (-0.3333, 0.9048, 0.0), (-0.3333, -0.9048, 0.0), (-0.3333, -0.9048, 0.0), (-0.3333, -0.9048, 0.0), (-0.3333, -0.8095, 0.0), (-0.3333, -0.8095, 0.0), (-0.3333, -0.8095, 0.0), (-0.3333, -0.7143, 0.0), (-0.3333, -0.7143, 0.0), (-0.3333, -0.7143, 0.0), (-0.3333, -0.619, 0.0), (-0.3333, -0.619, 0.0), (-0.3333, -0.619, 0.0), (-0.3333, -0.5238, 0.0), (-0.3333, -0.5238, 0.0), (-0.3333, -0.5238, 0.0), (-0.3333, -0.4286, 0.0), (-0.3333, -0.4286, 0.0), (-0.3333, -0.4286, 0.0), (-0.3333, -0.3333, 0.0), (-0.3333, -0.3333, 0.0), (-0.3333, -0.3333, 0.0), (-0.3333, -0.2381, 0.0), (-0.3333, -0.2381, 0.0), (-0.3333, -0.2381, 0.0), (-0.3333, -0.1429, 0.0), (-0.3333, -0.1429, 0.0), (-0.3333, -0.1429, 0.0), (-0.3333, -0.04762, 0.0), (-0.3333, -0.04762, 0.0), (-0.3333, -0.04762, 0.0), (-0.3333, 0.04762, 0.0), (-0.3333, 0.04762, 0.0), (-0.3333, 0.04762, 0.0), (-0.3333, 0.1429, 0.0), (-0.3333, 0.1429, 0.0), (-0.3333, 0.1429, 0.0), (-0.3333, 0.2381, 0.0), (-0.3333, 0.2381, 0.0), (-0.3333, 0.2381, 0.0), (-0.3333, 0.3333, 0.0), (-0.3333, 0.3333, 0.0), (-0.3333, 0.3333, 0.0), (-0.3333, 0.4286, 0.0), (-0.3333, 0.4286, 0.0), (-0.3333, 0.4286, 0.0), (-0.3333, 0.5238, 0.0), (-0.3333, 0.5238, 0.0), (-0.3333, 0.5238, 0.0), (-0.3333, 0.619, 0.0), (-0.3333, 0.619, 0.0), (-0.3333, 0.619, 0.0), (-0.3333, 0.7143, 0.0), (-0.3333, 0.7143, 0.0), (-0.3333, 0.7143, 0.0), (-0.3333, 0.8095, 0.0), (-0.3333, 0.8095, 0.0), (-0.3333, 0.8095, 0.0), (-0.2381, 0.9048, 0.0), (-0.2381, 0.9048, 0.0), (-0.2381, 0.9048, 0.0), (-0.2381, -0.9048, 0.0), (-0.2381, -0.9048, 0.0), (-0.2381, -0.9048, 0.0), (-0.2381, -0.8095, 0.0), (-0.2381, -0.8095, 0.0), (-0.2381, -0.8095, 0.0), (-0.2381, -0.7143, 0.0), (-0.2381, -0.7143, 0.0), (-0.2381, -0.7143, 0.0), (-0.2381, -0.619, 0.0), (-0.2381, -0.619, 0.0), (-0.2381, -0.619, 0.0), (-0.2381, -0.5238, 0.0), (-0.2381, -0.5238, 0.0), (-0.2381, -0.5238, 0.0), (-0.2381, -0.4286, 0.0), (-0.2381, -0.4286, 0.0), (-0.2381, -0.4286, 0.0), (-0.2381, -0.3333, 0.0), (-0.2381, -0.3333, 0.0), (-0.2381, -0.3333, 0.0), (-0.2381, -0.2381, 0.0), (-0.2381, -0.2381, 0.0), (-0.2381, -0.2381, 0.0), (-0.2381, -0.1429, 0.0), (-0.2381, -0.1429, 0.0), (-0.2381, -0.1429, 0.0), (-0.2381, -0.04762, 0.0), (-0.2381, -0.04762, 0.0), (-0.2381, -0.04762, 0.0), (-0.2381, 0.04762, 0.0), (-0.2381, 0.04762, 0.0), (-0.2381, 0.04762, 0.0), (-0.2381, 0.1429, 0.0), (-0.2381, 0.1429, 0.0), (-0.2381, 0.1429, 0.0), (-0.2381, 0.2381, 0.0), (-0.2381, 0.2381, 0.0), (-0.2381, 0.2381, 0.0), (-0.2381, 0.3333, 0.0), (-0.2381, 0.3333, 0.0), (-0.2381, 0.3333, 0.0), (-0.2381, 0.4286, 0.0), (-0.2381, 0.4286, 0.0), (-0.2381, 0.4286, 0.0), (-0.2381, 0.5238, 0.0), (-0.2381, 0.5238, 0.0), (-0.2381, 0.5238, 0.0), (-0.2381, 0.619, 0.0), (-0.2381, 0.619, 0.0), (-0.2381, 0.619, 0.0), (-0.2381, 0.7143, 0.0), (-0.2381, 0.7143, 0.0), (-0.2381, 0.7143, 0.0), (-0.2381, 0.8095, 0.0), (-0.2381, 0.8095, 0.0), (-0.2381, 0.8095, 0.0), (-0.1429, 0.9048, 0.0), (-0.1429, 0.9048, 0.0), (-0.1429, 0.9048, 0.0), (-0.1429, -0.9048, 0.0), (-0.1429, -0.9048, 0.0), (-0.1429, -0.9048, 0.0), (-0.1429, -0.8095, 0.0), (-0.1429, -0.8095, 0.0), (-0.1429, -0.8095, 0.0), (-0.1429, -0.7143, 0.0), (-0.1429, -0.7143, 0.0), (-0.1429, -0.7143, 0.0), (-0.1429, -0.619, 0.0), (-0.1429, -0.619, 0.0), (-0.1429, -0.619, 0.0), (-0.1429, -0.5238, 0.0), (-0.1429, -0.5238, 0.0), (-0.1429, -0.5238, 0.0), (-0.1429, -0.4286, 0.0), (-0.1429, -0.4286, 0.0), (-0.1429, -0.4286, 0.0), (-0.1429, -0.3333, 0.0), (-0.1429, -0.3333, 0.0), (-0.1429, -0.3333, 0.0), (-0.1429, -0.2381, 0.0), (-0.1429, -0.2381, 0.0), (-0.1429, -0.2381, 0.0), (-0.1429, -0.1429, 0.0), (-0.1429, -0.1429, 0.0), (-0.1429, -0.1429, 0.0), (-0.1429, -0.04762, 0.0), (-0.1429, -0.04762, 0.0), (-0.1429, -0.04762, 0.0), (-0.1429, 0.04762, 0.0), (-0.1429, 0.04762, 0.0), (-0.1429, 0.04762, 0.0), (-0.1429, 0.1429, 0.0), (-0.1429, 0.1429, 0.0), (-0.1429, 0.1429, 0.0), (-0.1429, 0.2381, 0.0), (-0.1429, 0.2381, 0.0), (-0.1429, 0.2381, 0.0), (-0.1429, 0.3333, 0.0), (-0.1429, 0.3333, 0.0), (-0.1429, 0.3333, 0.0), (-0.1429, 0.4286, 0.0), (-0.1429, 0.4286, 0.0), (-0.1429, 0.4286, 0.0), (-0.1429, 0.5238, 0.0), (-0.1429, 0.5238, 0.0), (-0.1429, 0.5238, 0.0), (-0.1429, 0.619, 0.0), (-0.1429, 0.619, 0.0), (-0.1429, 0.619, 0.0), (-0.1429, 0.7143, 0.0), (-0.1429, 0.7143, 0.0), (-0.1429, 0.7143, 0.0), (-0.1429, 0.8095, 0.0), (-0.1429, 0.8095, 0.0), (-0.1429, 0.8095, 0.0), (-0.04762, 0.9048, 0.0), (-0.04762, 0.9048, 0.0), (-0.04762, 0.9048, 0.0), (-0.04762, -0.9048, 0.0), (-0.04762, -0.9048, 0.0), (-0.04762, -0.9048, 0.0), (-0.04762, -0.8095, 0.0), (-0.04762, -0.8095, 0.0), (-0.04762, -0.8095, 0.0), (-0.04762, -0.7143, 0.0), (-0.04762, -0.7143, 0.0), (-0.04762, -0.7143, 0.0), (-0.04762, -0.619, 0.0), (-0.04762, -0.619, 0.0), (-0.04762, -0.619, 0.0), (-0.04762, -0.5238, 0.0), (-0.04762, -0.5238, 0.0), (-0.04762, -0.5238, 0.0), (-0.04762, -0.4286, 0.0), (-0.04762, -0.4286, 0.0), (-0.04762, -0.4286, 0.0), (-0.04762, -0.3333, 0.0), (-0.04762, -0.3333, 0.0), (-0.04762, -0.3333, 0.0), (-0.04762, -0.2381, 0.0), (-0.04762, -0.2381, 0.0), (-0.04762, -0.2381, 0.0), (-0.04762, -0.1429, 0.0), (-0.04762, -0.1429, 0.0), (-0.04762, -0.1429, 0.0), (-0.04762, -0.04762, 0.0), (-0.04762, -0.04762, 0.0), (-0.04762, -0.04762, 0.0), (-0.04762, 0.04762, 0.0), (-0.04762, 0.04762, 0.0), (-0.04762, 0.04762, 0.0), (-0.04762, 0.1429, 0.0), (-0.04762, 0.1429, 0.0), (-0.04762, 0.1429, 0.0), (-0.04762, 0.2381, 0.0), (-0.04762, 0.2381, 0.0), (-0.04762, 0.2381, 0.0), (-0.04762, 0.3333, 0.0), (-0.04762, 0.3333, 0.0), (-0.04762, 0.3333, 0.0), (-0.04762, 0.4286, 0.0), (-0.04762, 0.4286, 0.0), (-0.04762, 0.4286, 0.0), (-0.04762, 0.5238, 0.0), (-0.04762, 0.5238, 0.0), (-0.04762, 0.5238, 0.0), (-0.04762, 0.619, 0.0), (-0.04762, 0.619, 0.0), (-0.04762, 0.619, 0.0), (-0.04762, 0.7143, 0.0), (-0.04762, 0.7143, 0.0), (-0.04762, 0.7143, 0.0), (-0.04762, 0.8095, 0.0), (-0.04762, 0.8095, 0.0), (-0.04762, 0.8095, 0.0), (0.04762, 0.9048, 0.0), (0.04762, 0.9048, 0.0), (0.04762, 0.9048, 0.0), (0.04762, -0.9048, 0.0), (0.04762, -0.9048, 0.0), (0.04762, -0.9048, 0.0), (0.04762, -0.8095, 0.0), (0.04762, -0.8095, 0.0), (0.04762, -0.8095, 0.0), (0.04762, -0.7143, 0.0), (0.04762, -0.7143, 0.0), (0.04762, -0.7143, 0.0), (0.04762, -0.619, 0.0), (0.04762, -0.619, 0.0), (0.04762, -0.619, 0.0), (0.04762, -0.5238, 0.0), (0.04762, -0.5238, 0.0), (0.04762, -0.5238, 0.0), (0.04762, -0.4286, 0.0), (0.04762, -0.4286, 0.0), (0.04762, -0.4286, 0.0), (0.04762, -0.3333, 0.0), (0.04762, -0.3333, 0.0), (0.04762, -0.3333, 0.0), (0.04762, -0.2381, 0.0), (0.04762, -0.2381, 0.0), (0.04762, -0.2381, 0.0), (0.04762, -0.1429, 0.0), (0.04762, -0.1429, 0.0), (0.04762, -0.1429, 0.0), (0.04762, -0.04762, 0.0), (0.04762, -0.04762, 0.0), (0.04762, -0.04762, 0.0), (0.04762, 0.04762, 0.0), (0.04762, 0.04762, 0.0), (0.04762, 0.04762, 0.0), (0.04762, 0.1429, 0.0), (0.04762, 0.1429, 0.0), (0.04762, 0.1429, 0.0), (0.04762, 0.2381, 0.0), (0.04762, 0.2381, 0.0), (0.04762, 0.2381, 0.0), (0.04762, 0.3333, 0.0), (0.04762, 0.3333, 0.0), (0.04762, 0.3333, 0.0), (0.04762, 0.4286, 0.0), (0.04762, 0.4286, 0.0), (0.04762, 0.4286, 0.0), (0.04762, 0.5238, 0.0), (0.04762, 0.5238, 0.0), (0.04762, 0.5238, 0.0), (0.04762, 0.619, 0.0), (0.04762, 0.619, 0.0), (0.04762, 0.619, 0.0), (0.04762, 0.7143, 0.0), (0.04762, 0.7143, 0.0), (0.04762, 0.7143, 0.0), (0.04762, 0.8095, 0.0), (0.04762, 0.8095, 0.0), (0.04762, 0.8095, 0.0), (0.1429, 0.9048, 0.0), (0.1429, 0.9048, 0.0), (0.1429, 0.9048, 0.0), (0.1429, -0.9048, 0.0), (0.1429, -0.9048, 0.0), (0.1429, -0.9048, 0.0), (0.1429, -0.8095, 0.0), (0.1429, -0.8095, 0.0), (0.1429, -0.8095, 0.0), (0.1429, -0.7143, 0.0), (0.1429, -0.7143, 0.0), (0.1429, -0.7143, 0.0), (0.1429, -0.619, 0.0), (0.1429, -0.619, 0.0), (0.1429, -0.619, 0.0), (0.1429, -0.5238, 0.0), (0.1429, -0.5238, 0.0), (0.1429, -0.5238, 0.0), (0.1429, -0.4286, 0.0), (0.1429, -0.4286, 0.0), (0.1429, -0.4286, 0.0), (0.1429, -0.3333, 0.0), (0.1429, -0.3333, 0.0), (0.1429, -0.3333, 0.0), (0.1429, -0.2381, 0.0), (0.1429, -0.2381, 0.0), (0.1429, -0.2381, 0.0), (0.1429, -0.1429, 0.0), (0.1429, -0.1429, 0.0), (0.1429, -0.1429, 0.0), (0.1429, -0.04762, 0.0), (0.1429, -0.04762, 0.0), (0.1429, -0.04762, 0.0), (0.1429, 0.04762, 0.0), (0.1429, 0.04762, 0.0), (0.1429, 0.04762, 0.0), (0.1429, 0.1429, 0.0), (0.1429, 0.1429, 0.0), (0.1429, 0.1429, 0.0), (0.1429, 0.2381, 0.0), (0.1429, 0.2381, 0.0), (0.1429, 0.2381, 0.0), (0.1429, 0.3333, 0.0), (0.1429, 0.3333, 0.0), (0.1429, 0.3333, 0.0), (0.1429, 0.4286, 0.0), (0.1429, 0.4286, 0.0), (0.1429, 0.4286, 0.0), (0.1429, 0.5238, 0.0), (0.1429, 0.5238, 0.0), (0.1429, 0.5238, 0.0), (0.1429, 0.619, 0.0), (0.1429, 0.619, 0.0), (0.1429, 0.619, 0.0), (0.1429, 0.7143, 0.0), (0.1429, 0.7143, 0.0), (0.1429, 0.7143, 0.0), (0.1429, 0.8095, 0.0), (0.1429, 0.8095, 0.0), (0.1429, 0.8095, 0.0), (0.2381, 0.9048, 0.0), (0.2381, 0.9048, 0.0), (0.2381, 0.9048, 0.0), (0.2381, -0.9048, 0.0), (0.2381, -0.9048, 0.0), (0.2381, -0.9048, 0.0), (0.2381, -0.8095, 0.0), (0.2381, -0.8095, 0.0), (0.2381, -0.8095, 0.0), (0.2381, -0.7143, 0.0), (0.2381, -0.7143, 0.0), (0.2381, -0.7143, 0.0), (0.2381, -0.619, 0.0), (0.2381, -0.619, 0.0), (0.2381, -0.619, 0.0), (0.2381, -0.5238, 0.0), (0.2381, -0.5238, 0.0), (0.2381, -0.5238, 0.0), (0.2381, -0.4286, 0.0), (0.2381, -0.4286, 0.0), (0.2381, -0.4286, 0.0), (0.2381, -0.3333, 0.0), (0.2381, -0.3333, 0.0), (0.2381, -0.3333, 0.0), (0.2381, -0.2381, 0.0), (0.2381, -0.2381, 0.0), (0.2381, -0.2381, 0.0), (0.2381, -0.1429, 0.0), (0.2381, -0.1429, 0.0), (0.2381, -0.1429, 0.0), (0.2381, -0.04762, 0.0), (0.2381, -0.04762, 0.0), (0.2381, -0.04762, 0.0), (0.2381, 0.04762, 0.0), (0.2381, 0.04762, 0.0), (0.2381, 0.04762, 0.0), (0.2381, 0.1429, 0.0), (0.2381, 0.1429, 0.0), (0.2381, 0.1429, 0.0), (0.2381, 0.2381, 0.0), (0.2381, 0.2381, 0.0), (0.2381, 0.2381, 0.0), (0.2381, 0.3333, 0.0), (0.2381, 0.3333, 0.0), (0.2381, 0.3333, 0.0), (0.2381, 0.4286, 0.0), (0.2381, 0.4286, 0.0), (0.2381, 0.4286, 0.0), (0.2381, 0.5238, 0.0), (0.2381, 0.5238, 0.0), (0.2381, 0.5238, 0.0), (0.2381, 0.619, 0.0), (0.2381, 0.619, 0.0), (0.2381, 0.619, 0.0), (0.2381, 0.7143, 0.0), (0.2381, 0.7143, 0.0), (0.2381, 0.7143, 0.0), (0.2381, 0.8095, 0.0), (0.2381, 0.8095, 0.0), (0.2381, 0.8095, 0.0), (0.3333, 0.9048, 0.0), (0.3333, 0.9048, 0.0), (0.3333, 0.9048, 0.0), (0.3333, -0.9048, 0.0), (0.3333, -0.9048, 0.0), (0.3333, -0.9048, 0.0), (0.3333, -0.8095, 0.0), (0.3333, -0.8095, 0.0), (0.3333, -0.8095, 0.0), (0.3333, -0.7143, 0.0), (0.3333, -0.7143, 0.0), (0.3333, -0.7143, 0.0), (0.3333, -0.619, 0.0), (0.3333, -0.619, 0.0), (0.3333, -0.619, 0.0), (0.3333, -0.5238, 0.0), (0.3333, -0.5238, 0.0), (0.3333, -0.5238, 0.0), (0.3333, -0.4286, 0.0), (0.3333, -0.4286, 0.0), (0.3333, -0.4286, 0.0), (0.3333, -0.3333, 0.0), (0.3333, -0.3333, 0.0), (0.3333, -0.3333, 0.0), (0.3333, -0.2381, 0.0), (0.3333, -0.2381, 0.0), (0.3333, -0.2381, 0.0), (0.3333, -0.1429, 0.0), (0.3333, -0.1429, 0.0), (0.3333, -0.1429, 0.0), (0.3333, -0.04762, 0.0), (0.3333, -0.04762, 0.0), (0.3333, -0.04762, 0.0), (0.3333, 0.04762, 0.0), (0.3333, 0.04762, 0.0), (0.3333, 0.04762, 0.0), (0.3333, 0.1429, 0.0), (0.3333, 0.1429, 0.0), (0.3333, 0.1429, 0.0), (0.3333, 0.2381, 0.0), (0.3333, 0.2381, 0.0), (0.3333, 0.2381, 0.0), (0.3333, 0.3333, 0.0), (0.3333, 0.3333, 0.0), (0.3333, 0.3333, 0.0), (0.3333, 0.4286, 0.0), (0.3333, 0.4286, 0.0), (0.3333, 0.4286, 0.0), (0.3333, 0.5238, 0.0), (0.3333, 0.5238, 0.0), (0.3333, 0.5238, 0.0), (0.3333, 0.619, 0.0), (0.3333, 0.619, 0.0), (0.3333, 0.619, 0.0), (0.3333, 0.7143, 0.0), (0.3333, 0.7143, 0.0), (0.3333, 0.7143, 0.0), (0.3333, 0.8095, 0.0), (0.3333, 0.8095, 0.0), (0.3333, 0.8095, 0.0), (0.4286, 0.9048, 0.0), (0.4286, 0.9048, 0.0), (0.4286, 0.9048, 0.0), (0.4286, -0.9048, 0.0), (0.4286, -0.9048, 0.0), (0.4286, -0.9048, 0.0), (0.4286, -0.8095, 0.0), (0.4286, -0.8095, 0.0), (0.4286, -0.8095, 0.0), (0.4286, -0.7143, 0.0), (0.4286, -0.7143, 0.0), (0.4286, -0.7143, 0.0), (0.4286, -0.619, 0.0), (0.4286, -0.619, 0.0), (0.4286, -0.619, 0.0), (0.4286, -0.5238, 0.0), (0.4286, -0.5238, 0.0), (0.4286, -0.5238, 0.0), (0.4286, -0.4286, 0.0), (0.4286, -0.4286, 0.0), (0.4286, -0.4286, 0.0), (0.4286, -0.3333, 0.0), (0.4286, -0.3333, 0.0), (0.4286, -0.3333, 0.0), (0.4286, -0.2381, 0.0), (0.4286, -0.2381, 0.0), (0.4286, -0.2381, 0.0), (0.4286, -0.1429, 0.0), (0.4286, -0.1429, 0.0), (0.4286, -0.1429, 0.0), (0.4286, -0.04762, 0.0), (0.4286, -0.04762, 0.0), (0.4286, -0.04762, 0.0), (0.4286, 0.04762, 0.0), (0.4286, 0.04762, 0.0), (0.4286, 0.04762, 0.0), (0.4286, 0.1429, 0.0), (0.4286, 0.1429, 0.0), (0.4286, 0.1429, 0.0), (0.4286, 0.2381, 0.0), (0.4286, 0.2381, 0.0), (0.4286, 0.2381, 0.0), (0.4286, 0.3333, 0.0), (0.4286, 0.3333, 0.0), (0.4286, 0.3333, 0.0), (0.4286, 0.4286, 0.0), (0.4286, 0.4286, 0.0), (0.4286, 0.4286, 0.0), (0.4286, 0.5238, 0.0), (0.4286, 0.5238, 0.0), (0.4286, 0.5238, 0.0), (0.4286, 0.619, 0.0), (0.4286, 0.619, 0.0), (0.4286, 0.619, 0.0), (0.4286, 0.7143, 0.0), (0.4286, 0.7143, 0.0), (0.4286, 0.7143, 0.0), (0.4286, 0.8095, 0.0), (0.4286, 0.8095, 0.0), (0.4286, 0.8095, 0.0), (0.5238, 0.9048, 0.0), (0.5238, 0.9048, 0.0), (0.5238, 0.9048, 0.0), (0.5238, -0.9048, 0.0), (0.5238, -0.9048, 0.0), (0.5238, -0.9048, 0.0), (0.5238, -0.8095, 0.0), (0.5238, -0.8095, 0.0), (0.5238, -0.8095, 0.0), (0.5238, -0.7143, 0.0), (0.5238, -0.7143, 0.0), (0.5238, -0.7143, 0.0), (0.5238, -0.619, 0.0), (0.5238, -0.619, 0.0), (0.5238, -0.619, 0.0), (0.5238, -0.5238, 0.0), (0.5238, -0.5238, 0.0), (0.5238, -0.5238, 0.0), (0.5238, -0.4286, 0.0), (0.5238, -0.4286, 0.0), (0.5238, -0.4286, 0.0), (0.5238, -0.3333, 0.0), (0.5238, -0.3333, 0.0), (0.5238, -0.3333, 0.0), (0.5238, -0.2381, 0.0), (0.5238, -0.2381, 0.0), (0.5238, -0.2381, 0.0), (0.5238, -0.1429, 0.0), (0.5238, -0.1429, 0.0), (0.5238, -0.1429, 0.0), (0.5238, -0.04762, 0.0), (0.5238, -0.04762, 0.0), (0.5238, -0.04762, 0.0), (0.5238, 0.04762, 0.0), (0.5238, 0.04762, 0.0), (0.5238, 0.04762, 0.0), (0.5238, 0.1429, 0.0), (0.5238, 0.1429, 0.0), (0.5238, 0.1429, 0.0), (0.5238, 0.2381, 0.0), (0.5238, 0.2381, 0.0), (0.5238, 0.2381, 0.0), (0.5238, 0.3333, 0.0), (0.5238, 0.3333, 0.0), (0.5238, 0.3333, 0.0), (0.5238, 0.4286, 0.0), (0.5238, 0.4286, 0.0), (0.5238, 0.4286, 0.0), (0.5238, 0.5238, 0.0), (0.5238, 0.5238, 0.0), (0.5238, 0.5238, 0.0), (0.5238, 0.619, 0.0), (0.5238, 0.619, 0.0), (0.5238, 0.619, 0.0), (0.5238, 0.7143, 0.0), (0.5238, 0.7143, 0.0), (0.5238, 0.7143, 0.0), (0.5238, 0.8095, 0.0), (0.5238, 0.8095, 0.0), (0.5238, 0.8095, 0.0), (0.619, 0.9048, 0.0), (0.619, 0.9048, 0.0), (0.619, 0.9048, 0.0), (0.619, -0.9048, 0.0), (0.619, -0.9048, 0.0), (0.619, -0.9048, 0.0), (0.619, -0.8095, 0.0), (0.619, -0.8095, 0.0), (0.619, -0.8095, 0.0), (0.619, -0.7143, 0.0), (0.619, -0.7143, 0.0), (0.619, -0.7143, 0.0), (0.619, -0.619, 0.0), (0.619, -0.619, 0.0), (0.619, -0.619, 0.0), (0.619, -0.5238, 0.0), (0.619, -0.5238, 0.0), (0.619, -0.5238, 0.0), (0.619, -0.4286, 0.0), (0.619, -0.4286, 0.0), (0.619, -0.4286, 0.0), (0.619, -0.3333, 0.0), (0.619, -0.3333, 0.0), (0.619, -0.3333, 0.0), (0.619, -0.2381, 0.0), (0.619, -0.2381, 0.0), (0.619, -0.2381, 0.0), (0.619, -0.1429, 0.0), (0.619, -0.1429, 0.0), (0.619, -0.1429, 0.0), (0.619, -0.04762, 0.0), (0.619, -0.04762, 0.0), (0.619, -0.04762, 0.0), (0.619, 0.04762, 0.0), (0.619, 0.04762, 0.0), (0.619, 0.04762, 0.0), (0.619, 0.1429, 0.0), (0.619, 0.1429, 0.0), (0.619, 0.1429, 0.0), (0.619, 0.2381, 0.0), (0.619, 0.2381, 0.0), (0.619, 0.2381, 0.0), (0.619, 0.3333, 0.0), (0.619, 0.3333, 0.0), (0.619, 0.3333, 0.0), (0.619, 0.4286, 0.0), (0.619, 0.4286, 0.0), (0.619, 0.4286, 0.0), (0.619, 0.5238, 0.0), (0.619, 0.5238, 0.0), (0.619, 0.5238, 0.0), (0.619, 0.619, 0.0), (0.619, 0.619, 0.0), (0.619, 0.619, 0.0), (0.619, 0.7143, 0.0), (0.619, 0.7143, 0.0), (0.619, 0.7143, 0.0), (0.619, 0.8095, 0.0), (0.619, 0.8095, 0.0), (0.619, 0.8095, 0.0), (0.7143, 0.9048, 0.0), (0.7143, 0.9048, 0.0), (0.7143, 0.9048, 0.0), (0.7143, -0.9048, 0.0), (0.7143, -0.9048, 0.0), (0.7143, -0.9048, 0.0), (0.7143, -0.8095, 0.0), (0.7143, -0.8095, 0.0), (0.7143, -0.8095, 0.0), (0.7143, -0.7143, 0.0), (0.7143, -0.7143, 0.0), (0.7143, -0.7143, 0.0), (0.7143, -0.619, 0.0), (0.7143, -0.619, 0.0), (0.7143, -0.619, 0.0), (0.7143, -0.5238, 0.0), (0.7143, -0.5238, 0.0), (0.7143, -0.5238, 0.0), (0.7143, -0.4286, 0.0), (0.7143, -0.4286, 0.0), (0.7143, -0.4286, 0.0), (0.7143, -0.3333, 0.0), (0.7143, -0.3333, 0.0), (0.7143, -0.3333, 0.0), (0.7143, -0.2381, 0.0), (0.7143, -0.2381, 0.0), (0.7143, -0.2381, 0.0), (0.7143, -0.1429, 0.0), (0.7143, -0.1429, 0.0), (0.7143, -0.1429, 0.0), (0.7143, -0.04762, 0.0), (0.7143, -0.04762, 0.0), (0.7143, -0.04762, 0.0), (0.7143, 0.04762, 0.0), (0.7143, 0.04762, 0.0), (0.7143, 0.04762, 0.0), (0.7143, 0.1429, 0.0), (0.7143, 0.1429, 0.0), (0.7143, 0.1429, 0.0), (0.7143, 0.2381, 0.0), (0.7143, 0.2381, 0.0), (0.7143, 0.2381, 0.0), (0.7143, 0.3333, 0.0), (0.7143, 0.3333, 0.0), (0.7143, 0.3333, 0.0), (0.7143, 0.4286, 0.0), (0.7143, 0.4286, 0.0), (0.7143, 0.4286, 0.0), (0.7143, 0.5238, 0.0), (0.7143, 0.5238, 0.0), (0.7143, 0.5238, 0.0), (0.7143, 0.619, 0.0), (0.7143, 0.619, 0.0), (0.7143, 0.619, 0.0), (0.7143, 0.7143, 0.0), (0.7143, 0.7143, 0.0), (0.7143, 0.7143, 0.0), (0.7143, 0.8095, 0.0), (0.7143, 0.8095, 0.0), (0.7143, 0.8095, 0.0), (0.8095, 0.9048, 0.0), (0.8095, 0.9048, 0.0), (0.8095, 0.9048, 0.0), (0.8095, -0.9048, 0.0), (0.8095, -0.9048, 0.0), (0.8095, -0.9048, 0.0), (0.8095, -0.8095, 0.0), (0.8095, -0.8095, 0.0), (0.8095, -0.8095, 0.0), (0.8095, -0.7143, 0.0), (0.8095, -0.7143, 0.0), (0.8095, -0.7143, 0.0), (0.8095, -0.619, 0.0), (0.8095, -0.619, 0.0), (0.8095, -0.619, 0.0), (0.8095, -0.5238, 0.0), (0.8095, -0.5238, 0.0), (0.8095, -0.5238, 0.0), (0.8095, -0.4286, 0.0), (0.8095, -0.4286, 0.0), (0.8095, -0.4286, 0.0), (0.8095, -0.3333, 0.0), (0.8095, -0.3333, 0.0), (0.8095, -0.3333, 0.0), (0.8095, -0.2381, 0.0), (0.8095, -0.2381, 0.0), (0.8095, -0.2381, 0.0), (0.8095, -0.1429, 0.0), (0.8095, -0.1429, 0.0), (0.8095, -0.1429, 0.0), (0.8095, -0.04762, 0.0), (0.8095, -0.04762, 0.0), (0.8095, -0.04762, 0.0), (0.8095, 0.04762, 0.0), (0.8095, 0.04762, 0.0), (0.8095, 0.04762, 0.0), (0.8095, 0.1429, 0.0), (0.8095, 0.1429, 0.0), (0.8095, 0.1429, 0.0), (0.8095, 0.2381, 0.0), (0.8095, 0.2381, 0.0), (0.8095, 0.2381, 0.0), (0.8095, 0.3333, 0.0), (0.8095, 0.3333, 0.0), (0.8095, 0.3333, 0.0), (0.8095, 0.4286, 0.0), (0.8095, 0.4286, 0.0), (0.8095, 0.4286, 0.0), (0.8095, 0.5238, 0.0), (0.8095, 0.5238, 0.0), (0.8095, 0.5238, 0.0), (0.8095, 0.619, 0.0), (0.8095, 0.619, 0.0), (0.8095, 0.619, 0.0), (0.8095, 0.7143, 0.0), (0.8095, 0.7143, 0.0), (0.8095, 0.7143, 0.0), (0.8095, 0.8095, 0.0), (0.8095, 0.8095, 0.0), (0.8095, 0.8095, 0.0), (0.9048, 0.9048, 0.0), (0.9048, 0.9048, 0.0), (0.9048, 0.9048, 0.0), (0.9048, -0.9048, 0.0), (0.9048, -0.9048, 0.0), (0.9048, -0.9048, 0.0), (0.9048, -0.8095, 0.0), (0.9048, -0.8095, 0.0), (0.9048, -0.8095, 0.0), (0.9048, -0.7143, 0.0), (0.9048, -0.7143, 0.0), (0.9048, -0.7143, 0.0), (0.9048, -0.619, 0.0), (0.9048, -0.619, 0.0), (0.9048, -0.619, 0.0), (0.9048, -0.5238, 0.0), (0.9048, -0.5238, 0.0), (0.9048, -0.5238, 0.0), (0.9048, -0.4286, 0.0), (0.9048, -0.4286, 0.0), (0.9048, -0.4286, 0.0), (0.9048, -0.3333, 0.0), (0.9048, -0.3333, 0.0), (0.9048, -0.3333, 0.0), (0.9048, -0.2381, 0.0), (0.9048, -0.2381, 0.0), (0.9048, -0.2381, 0.0), (0.9048, -0.1429, 0.0), (0.9048, -0.1429, 0.0), (0.9048, -0.1429, 0.0), (0.9048, -0.04762, 0.0), (0.9048, -0.04762, 0.0), (0.9048, -0.04762, 0.0), (0.9048, 0.04762, 0.0), (0.9048, 0.04762, 0.0), (0.9048, 0.04762, 0.0), (0.9048, 0.1429, 0.0), (0.9048, 0.1429, 0.0), (0.9048, 0.1429, 0.0), (0.9048, 0.2381, 0.0), (0.9048, 0.2381, 0.0), (0.9048, 0.2381, 0.0), (0.9048, 0.3333, 0.0), (0.9048, 0.3333, 0.0), (0.9048, 0.3333, 0.0), (0.9048, 0.4286, 0.0), (0.9048, 0.4286, 0.0), (0.9048, 0.4286, 0.0), (0.9048, 0.5238, 0.0), (0.9048, 0.5238, 0.0), (0.9048, 0.5238, 0.0), (0.9048, 0.619, 0.0), (0.9048, 0.619, 0.0), (0.9048, 0.619, 0.0), (0.9048, 0.7143, 0.0), (0.9048, 0.7143, 0.0), (0.9048, 0.7143, 0.0), (0.9048, 0.8095, 0.0), (0.9048, 0.8095, 0.0), (0.9048, 0.8095, 0.0)], [], [(1704, 486, 3, 545), (488, 566, 487, 2), (564, 626, 82, 83), (624, 686, 81, 563), (684, 746, 80, 562), (744, 806, 79, 561), (804, 866, 78, 560), (864, 926, 77, 559), (924, 986, 76, 558), (984, 1046, 75, 557), (1044, 1106, 74, 556), (1104, 1166, 73, 555), (1164, 1226, 72, 554), (1224, 1286, 71, 553), (1284, 1346, 70, 552), (1344, 1406, 69, 551), (1404, 1466, 68, 550), (1464, 1526, 67, 549), (1524, 1586, 66, 548), (1584, 1646, 65, 547), (1644, 1706, 64, 546), (0, 507, 567, 484), (23, 569, 85, 22), (506, 571, 573, 21), (505, 575, 87, 20), (504, 577, 579, 19), (503, 581, 89, 18), (502, 583, 585, 17), (501, 587, 91, 16), (500, 589, 591, 15), (499, 593, 93, 14), (498, 595, 597, 13), (497, 599, 95, 12), (496, 601, 603, 11), (495, 605, 97, 10), (494, 607, 609, 9), (493, 611, 99, 8), (492, 613, 615, 7), (491, 617, 101, 6), (490, 619, 621, 5), (489, 623, 103, 4), (24, 508, 627, 84), (568, 629, 105, 570), (572, 631, 633, 86), (574, 635, 107, 576), (578, 637, 639, 88), (580, 641, 109, 582), (584, 643, 645, 90), (586, 647, 111, 588), (590, 649, 651, 92), (592, 653, 113, 594), (596, 655, 657, 94), (598, 659, 115, 600), (602, 661, 663, 96), (604, 665, 117, 606), (608, 667, 669, 98), (610, 671, 119, 612), (614, 673, 675, 100), (616, 677, 121, 618), (620, 679, 681, 102), (622, 683, 123, 565), (25, 509, 687, 104), (628, 689, 125, 630), (632, 691, 693, 106), (634, 695, 127, 636), (638, 697, 699, 108), (640, 701, 129, 642), (644, 703, 705, 110), (646, 707, 131, 648), (650, 709, 711, 112), (652, 713, 133, 654), (656, 715, 717, 114), (658, 719, 135, 660), (662, 721, 723, 116), (664, 725, 137, 666), (668, 727, 729, 118), (670, 731, 139, 672), (674, 733, 735, 120), (676, 737, 141, 678), (680, 739, 741, 122), (682, 743, 143, 625), (26, 510, 747, 124), (688, 749, 145, 690), (692, 751, 753, 126), (694, 755, 147, 696), (698, 757, 759, 128), (700, 761, 149, 702), (704, 763, 765, 130), (706, 767, 151, 708), (710, 769, 771, 132), (712, 773, 153, 714), (716, 775, 777, 134), (718, 779, 155, 720), (722, 781, 783, 136), (724, 785, 157, 726), (728, 787, 789, 138), (730, 791, 159, 732), (734, 793, 795, 140), (736, 797, 161, 738), (740, 799, 801, 142), (742, 803, 163, 685), (27, 511, 807, 144), (748, 809, 165, 750), (752, 811, 813, 146), (754, 815, 167, 756), (758, 817, 819, 148), (760, 821, 169, 762), (764, 823, 825, 150), (766, 827, 171, 768), (770, 829, 831, 152), (772, 833, 173, 774), (776, 835, 837, 154), (778, 839, 175, 780), (782, 841, 843, 156), (784, 845, 177, 786), (788, 847, 849, 158), (790, 851, 179, 792), (794, 853, 855, 160), (796, 857, 181, 798), (800, 859, 861, 162), (802, 863, 183, 745), (28, 512, 867, 164), (808, 869, 185, 810), (812, 871, 873, 166), (814, 875, 187, 816), (818, 877, 879, 168), (820, 881, 189, 822), (824, 883, 885, 170), (826, 887, 191, 828), (830, 889, 891, 172), (832, 893, 193, 834), (836, 895, 897, 174), (838, 899, 195, 840), (842, 901, 903, 176), (844, 905, 197, 846), (848, 907, 909, 178), (850, 911, 199, 852), (854, 913, 915, 180), (856, 917, 201, 858), (860, 919, 921, 182), (862, 923, 203, 805), (29, 513, 927, 184), (868, 929, 205, 870), (872, 931, 933, 186), (874, 935, 207, 876), (878, 937, 939, 188), (880, 941, 209, 882), (884, 943, 945, 190), (886, 947, 211, 888), (890, 949, 951, 192), (892, 953, 213, 894), (896, 955, 957, 194), (898, 959, 215, 900), (902, 961, 963, 196), (904, 965, 217, 906), (908, 967, 969, 198), (910, 971, 219, 912), (914, 973, 975, 200), (916, 977, 221, 918), (920, 979, 981, 202), (922, 983, 223, 865), (30, 514, 987, 204), (928, 989, 225, 930), (932, 991, 993, 206), (934, 995, 227, 936), (938, 997, 999, 208), (940, 1001, 229, 942), (944, 1003, 1005, 210), (946, 1007, 231, 948), (950, 1009, 1011, 212), (952, 1013, 233, 954), (956, 1015, 1017, 214), (958, 1019, 235, 960), (962, 1021, 1023, 216), (964, 1025, 237, 966), (968, 1027, 1029, 218), (970, 1031, 239, 972), (974, 1033, 1035, 220), (976, 1037, 241, 978), (980, 1039, 1041, 222), (982, 1043, 243, 925), (31, 515, 1047, 224), (988, 1049, 245, 990), (992, 1051, 1053, 226), (994, 1055, 247, 996), (998, 1057, 1059, 228), (1000, 1061, 249, 1002), (1004, 1063, 1065, 230), (1006, 1067, 251, 1008), (1010, 1069, 1071, 232), (1012, 1073, 253, 1014), (1016, 1075, 1077, 234), (1018, 1079, 255, 1020), (1022, 1081, 1083, 236), (1024, 1085, 257, 1026), (1028, 1087, 1089, 238), (1030, 1091, 259, 1032), (1034, 1093, 1095, 240), (1036, 1097, 261, 1038), (1040, 1099, 1101, 242), (1042, 1103, 263, 985), (32, 516, 1107, 244), (1048, 1109, 265, 1050), (1052, 1111, 1113, 246), (1054, 1115, 267, 1056), (1058, 1117, 1119, 248), (1060, 1121, 269, 1062), (1064, 1123, 1125, 250), (1066, 1127, 271, 1068), (1070, 1129, 1131, 252), (1072, 1133, 273, 1074), (1076, 1135, 1137, 254), (1078, 1139, 275, 1080), (1082, 1141, 1143, 256), (1084, 1145, 277, 1086), (1088, 1147, 1149, 258), (1090, 1151, 279, 1092), (1094, 1153, 1155, 260), (1096, 1157, 281, 1098), (1100, 1159, 1161, 262), (1102, 1163, 283, 1045), (33, 517, 1167, 264), (1108, 1169, 285, 1110), (1112, 1171, 1173, 266), (1114, 1175, 287, 1116), (1118, 1177, 1179, 268), (1120, 1181, 289, 1122), (1124, 1183, 1185, 270), (1126, 1187, 291, 1128), (1130, 1189, 1191, 272), (1132, 1193, 293, 1134), (1136, 1195, 1197, 274), (1138, 1199, 295, 1140), (1142, 1201, 1203, 276), (1144, 1205, 297, 1146), (1148, 1207, 1209, 278), (1150, 1211, 299, 1152), (1154, 1213, 1215, 280), (1156, 1217, 301, 1158), (1160, 1219, 1221, 282), (1162, 1223, 303, 1105), (34, 518, 1227, 284), (1168, 1229, 305, 1170), (1172, 1231, 1233, 286), (1174, 1235, 307, 1176), (1178, 1237, 1239, 288), (1180, 1241, 309, 1182), (1184, 1243, 1245, 290), (1186, 1247, 311, 1188), (1190, 1249, 1251, 292), (1192, 1253, 313, 1194), (1196, 1255, 1257, 294), (1198, 1259, 315, 1200), (1202, 1261, 1263, 296), (1204, 1265, 317, 1206), (1208, 1267, 1269, 298), (1210, 1271, 319, 1212), (1214, 1273, 1275, 300), (1216, 1277, 321, 1218), (1220, 1279, 1281, 302), (1222, 1283, 323, 1165), (35, 519, 1287, 304), (1228, 1289, 325, 1230), (1232, 1291, 1293, 306), (1234, 1295, 327, 1236), (1238, 1297, 1299, 308), (1240, 1301, 329, 1242), (1244, 1303, 1305, 310), (1246, 1307, 331, 1248), (1250, 1309, 1311, 312), (1252, 1313, 333, 1254), (1256, 1315, 1317, 314), (1258, 1319, 335, 1260), (1262, 1321, 1323, 316), (1264, 1325, 337, 1266), (1268, 1327, 1329, 318), (1270, 1331, 339, 1272), (1274, 1333, 1335, 320), (1276, 1337, 341, 1278), (1280, 1339, 1341, 322), (1282, 1343, 343, 1225), (36, 520, 1347, 324), (1288, 1349, 345, 1290), (1292, 1351, 1353, 326), (1294, 1355, 347, 1296), (1298, 1357, 1359, 328), (1300, 1361, 349, 1302), (1304, 1363, 1365, 330), (1306, 1367, 351, 1308), (1310, 1369, 1371, 332), (1312, 1373, 353, 1314), (1316, 1375, 1377, 334), (1318, 1379, 355, 1320), (1322, 1381, 1383, 336), (1324, 1385, 357, 1326), (1328, 1387, 1389, 338), (1330, 1391, 359, 1332), (1334, 1393, 1395, 340), (1336, 1397, 361, 1338), (1340, 1399, 1401, 342), (1342, 1403, 363, 1285), (37, 521, 1407, 344), (1348, 1409, 365, 1350), (1352, 1411, 1413, 346), (1354, 1415, 367, 1356), (1358, 1417, 1419, 348), (1360, 1421, 369, 1362), (1364, 1423, 1425, 350), (1366, 1427, 371, 1368), (1370, 1429, 1431, 352), (1372, 1433, 373, 1374), (1376, 1435, 1437, 354), (1378, 1439, 375, 1380), (1382, 1441, 1443, 356), (1384, 1445, 377, 1386), (1388, 1447, 1449, 358), (1390, 1451, 379, 1392), (1394, 1453, 1455, 360), (1396, 1457, 381, 1398), (1400, 1459, 1461, 362), (1402, 1463, 383, 1345), (38, 522, 1467, 364), (1408, 1469, 385, 1410), (1412, 1471, 1473, 366), (1414, 1475, 387, 1416), (1418, 1477, 1479, 368), (1420, 1481, 389, 1422), (1424, 1483, 1485, 370), (1426, 1487, 391, 1428), (1430, 1489, 1491, 372), (1432, 1493, 393, 1434), (1436, 1495, 1497, 374), (1438, 1499, 395, 1440), (1442, 1501, 1503, 376), (1444, 1505, 397, 1446), (1448, 1507, 1509, 378), (1450, 1511, 399, 1452), (1454, 1513, 1515, 380), (1456, 1517, 401, 1458), (1460, 1519, 1521, 382), (1462, 1523, 403, 1405), (39, 523, 1527, 384), (1468, 1529, 405, 1470), (1472, 1531, 1533, 386), (1474, 1535, 407, 1476), (1478, 1537, 1539, 388), (1480, 1541, 409, 1482), (1484, 1543, 1545, 390), (1486, 1547, 411, 1488), (1490, 1549, 1551, 392), (1492, 1553, 413, 1494), (1496, 1555, 1557, 394), (1498, 1559, 415, 1500), (1502, 1561, 1563, 396), (1504, 1565, 417, 1506), (1508, 1567, 1569, 398), (1510, 1571, 419, 1512), (1514, 1573, 1575, 400), (1516, 1577, 421, 1518), (1520, 1579, 1581, 402), (1522, 1583, 423, 1465), (40, 524, 1587, 404), (1528, 1589, 425, 1530), (1532, 1591, 1593, 406), (1534, 1595, 427, 1536), (1538, 1597, 1599, 408), (1540, 1601, 429, 1542), (1544, 1603, 1605, 410), (1546, 1607, 431, 1548), (1550, 1609, 1611, 412), (1552, 1613, 433, 1554), (1556, 1615, 1617, 414), (1558, 1619, 435, 1560), (1562, 1621, 1623, 416), (1564, 1625, 437, 1566), (1568, 1627, 1629, 418), (1570, 1631, 439, 1572), (1574, 1633, 1635, 420), (1576, 1637, 441, 1578), (1580, 1639, 1641, 422), (1582, 1643, 443, 1525), (41, 525, 1647, 424), (1588, 1649, 445, 1590), (1592, 1651, 1653, 426), (1594, 1655, 447, 1596), (1598, 1657, 1659, 428), (1600, 1661, 449, 1602), (1604, 1663, 1665, 430), (1606, 1667, 451, 1608), (1610, 1669, 1671, 432), (1612, 1673, 453, 1614), (1616, 1675, 1677, 434), (1618, 1679, 455, 1620), (1622, 1681, 1683, 436), (1624, 1685, 457, 1626), (1628, 1687, 1689, 438), (1630, 1691, 459, 1632), (1634, 1693, 1695, 440), (1636, 1697, 461, 1638), (1640, 1699, 1701, 442), (1642, 1703, 463, 1585), (42, 43, 1707, 444), (1648, 1709, 465, 1650), (1652, 1711, 1713, 446), (1654, 1715, 467, 1656), (1658, 1717, 1719, 448), (1660, 1721, 469, 1662), (1664, 1723, 1725, 450), (1666, 1727, 471, 1668), (1670, 1729, 1731, 452), (1672, 1733, 473, 1674), (1676, 1735, 1737, 454), (1678, 1739, 475, 1680), (1682, 1741, 1743, 456), (1684, 1745, 477, 1686), (1688, 1747, 1749, 458), (1690, 1751, 479, 1692), (1694, 1753, 1755, 460), (1696, 1757, 481, 1698), (1700, 1759, 1761, 462), (1702, 1763, 483, 1645), (485, 1, 526, 464), (1708, 44, 527, 1710), (1712, 45, 528, 466), (1714, 46, 529, 1716), (1718, 47, 530, 468), (1720, 48, 531, 1722), (1724, 49, 532, 470), (1726, 50, 533, 1728), (1730, 51, 534, 472), (1732, 52, 535, 1734), (1736, 53, 536, 474), (1738, 54, 537, 1740), (1742, 55, 538, 476), (1744, 56, 539, 1746), (1748, 57, 540, 478), (1750, 58, 541, 1752), (1754, 59, 542, 480), (1756, 60, 543, 1758), (1760, 61, 544, 482), (1762, 62, 63, 1705)])
me_plane_001.polygons.foreach_set('material_index', [1, 0, 0, 0, 0, 0, 0, 1, 0, 1, 0, 0, 1, 1, 0, 0, 2, 0, 2, 0, 0, 0, 0, 0, 0, 0, 0, 1, 0, 0, 0, 1, 2, 2, 1, 0, 0, 0, 1, 2, 0, 1, 2, 0, 0, 0, 2, 0, 0, 2, 0, 0, 0, 0, 0, 0, 1, 0, 2, 2, 0, 0, 0, 0, 0, 2, 0, 0, 0, 0, 0, 0, 2, 2, 1, 0, 2, 0, 1, 1, 2, 0, 0, 2, 0, 0, 0, 0, 0, 0, 0, 0, 0, 0, 2, 1, 0, 1, 0, 0, 0, 0, 0, 0, 0, 0, 0, 2, 0, 0, 1, 0, 0, 0, 0, 0, 1, 2, 0, 0, 0, 0, 0, 1, 0, 0, 0, 1, 0, 0, 0, 0, 0, 1, 0, 1, 0, 0, 2, 0, 2, 2, 0, 0, 0, 0, 0, 0, 0, 1, 2, 0, 0, 1, 0, 0, 1, 2, 0, 1, 1, 0, 1, 0, 0, 0, 0, 0, 1, 0, 0, 0, 0, 0, 0, 0, 0, 2, 0, 0, 0, 0, 0, 2, 2, 0, 1, 0, 0, 0, 0, 1, 0, 1, 0, 2, 0, 1, 0, 0, 1, 0, 1, 0, 2, 1, 0, 0, 1, 0, 2, 0, 0, 0, 2, 2, 0, 0, 0, 0, 0, 0, 0, 0, 0, 0, 0, 0, 2, 0, 0, 0, 0, 2, 0, 0, 0, 0, 1, 2, 1, 2, 0, 0, 0, 0, 0, 2, 0, 0, 0, 0, 0, 0, 0, 2, 2, 2, 0, 0, 0, 2, 0, 0, 0, 0, 2, 0, 0, 0, 0, 0, 0, 2, 0, 2, 0, 0, 0, 0, 0, 1, 0, 0, 0, 2, 0, 0, 0, 2, 1, 0, 1, 0, 0, 0, 0, 1, 0, 0, 0, 0, 0, 0, 2, 1, 0, 2, 0, 0, 0, 2, 1, 1, 1, 0, 0, 0, 0, 0, 2, 0, 0, 0, 0, 0, 0, 0, 0, 0, 2, 0, 2, 0, 0, 0, 1, 0, 0, 0, 0, 1, 0, 1, 0, 0, 0, 0, 1, 2, 1, 0, 2, 0, 2, 0, 2, 0, 0, 1, 0, 1, 2, 0, 0, 0, 1, 0, 0, 0, 0, 0, 0, 0, 0, 0, 0, 0, 1, 0, 0, 2, 0, 1, 2, 0, 0, 0, 0, 0, 0, 1, 1, 0, 1, 1, 0, 0, 0, 1, 0, 0, 0, 0, 1, 0, 1, 0, 0, 0, 0, 0, 0, 0, 1, 0, 1, 0, 0, 0, 1, 1, 2, 0, 0, 1, 2, 0, 0, 0, 0, 0, 1, 1, 2, 1, 0, 0, 1, 2, 0])
_uv = me_plane_001.uv_layers.new(name='UVMap')
_uv.uv.foreach_set('vector', [0.9524, 0.9524, 1.0, 0.9524, 1.0, 1.0, 0.9524, 1.0, 0.0, 0.9524, 0.04762, 0.9524, 0.04762, 1.0, 0.0, 1.0, 0.04762, 0.9524, 0.09524, 0.9524, 0.09524, 1.0, 0.04762, 1.0, 0.09524, 0.9524, 0.1429, 0.9524, 0.1429, 1.0, 0.09524, 1.0, 0.1429, 0.9524, 0.1905, 0.9524, 0.1905, 1.0, 0.1429, 1.0, 0.1905, 0.9524, 0.2381, 0.9524, 0.2381, 1.0, 0.1905, 1.0, 0.2381, 0.9524, 0.2857, 0.9524, 0.2857, 1.0, 0.2381, 1.0, 0.2857, 0.9524, 0.3333, 0.9524, 0.3333, 1.0, 0.2857, 1.0, 0.3333, 0.9524, 0.381, 0.9524, 0.381, 1.0, 0.3333, 1.0, 0.381, 0.9524, 0.4286, 0.9524, 0.4286, 1.0, 0.381, 1.0, 0.4286, 0.9524, 0.4762, 0.9524, 0.4762, 1.0, 0.4286, 1.0, 0.4762, 0.9524, 0.5238, 0.9524, 0.5238, 1.0, 0.4762, 1.0, 0.5238, 0.9524, 0.5714, 0.9524, 0.5714, 1.0, 0.5238, 1.0, 0.5714, 0.9524, 0.619, 0.9524, 0.619, 1.0, 0.5714, 1.0, 0.619, 0.9524, 0.6667, 0.9524, 0.6667, 1.0, 0.619, 1.0, 0.6667, 0.9524, 0.7143, 0.9524, 0.7143, 1.0, 0.6667, 1.0, 0.7143, 0.9524, 0.7619, 0.9524, 0.7619, 1.0, 0.7143, 1.0, 0.7619, 0.9524, 0.8095, 0.9524, 0.8095, 1.0, 0.7619, 1.0, 0.8095, 0.9524, 0.8571, 0.9524, 0.8571, 1.0, 0.8095, 1.0, 0.8571, 0.9524, 0.9048, 0.9524, 0.9048, 1.0, 0.8571, 1.0, 0.9048, 0.9524, 0.9524, 0.9524, 0.9524, 1.0, 0.9048, 1.0, 0.0, 0.0, 0.04762, 0.0, 0.04762, 0.04762, 0.0, 0.04762, 0.0, 0.04762, 0.04762, 0.04762, 0.04762, 0.09524, 0.0, 0.09524, 0.0, 0.09524, 0.04762, 0.09524, 0.04762, 0.1429, 0.0, 0.1429, 0.0, 0.1429, 0.04762, 0.1429, 0.04762, 0.1905, 0.0, 0.1905, 0.0, 0.1905, 0.04762, 0.1905, 0.04762, 0.2381, 0.0, 0.2381, 0.0, 0.2381, 0.04762, 0.2381, 0.04762, 0.2857, 0.0, 0.2857, 0.0, 0.2857, 0.04762, 0.2857, 0.04762, 0.3333, 0.0, 0.3333, 0.0, 0.3333, 0.04762, 0.3333, 0.04762, 0.381, 0.0, 0.381, 0.0, 0.381, 0.04762, 0.381, 0.04762, 0.4286, 0.0, 0.4286, 0.0, 0.4286, 0.04762, 0.4286, 0.04762, 0.4762, 0.0, 0.4762, 0.0, 0.4762, 0.04762, 0.4762, 0.04762, 0.5238, 0.0, 0.5238, 0.0, 0.5238, 0.04762, 0.5238, 0.04762, 0.5714, 0.0, 0.5714, 0.0, 0.5714, 0.04762, 0.5714, 0.04762, 0.619, 0.0, 0.619, 0.0, 0.619, 0.04762, 0.619, 0.04762, 0.6667, 0.0, 0.6667, 0.0, 0.6667, 0.04762, 0.6667, 0.04762, 0.7143, 0.0, 0.7143, 0.0, 0.7143, 0.04762, 0.7143, 0.04762, 0.7619, 0.0, 0.7619, 0.0, 0.7619, 0.04762, 0.7619, 0.04762, 0.8095, 0.0, 0.8095, 0.0, 0.8095, 0.04762, 0.8095, 0.04762, 0.8571, 0.0, 0.8571, 0.0, 0.8571, 0.04762, 0.8571, 0.04762, 0.9048, 0.0, 0.9048, 0.0, 0.9048, 0.04762, 0.9048, 0.04762, 0.9524, 0.0, 0.9524, 0.04762, 0.0, 0.09524, 0.0, 0.09524, 0.04762, 0.04762, 0.04762, 0.04762, 0.04762, 0.09524, 0.04762, 0.09524, 0.09524, 0.04762, 0.09524, 0.04762, 0.09524, 0.09524, 0.09524, 0.09524, 0.1429, 0.04762, 0.1429, 0.04762, 0.1429, 0.09524, 0.1429, 0.09524, 0.1905, 0.04762, 0.1905, 0.04762, 0.1905, 0.09524, 0.1905, 0.09524, 0.2381, 0.04762, 0.2381, 0.04762, 0.2381, 0.09524, 0.2381, 0.09524, 0.2857, 0.04762, 0.2857, 0.04762, 0.2857, 0.09524, 0.2857, 0.09524, 0.3333, 0.04762, 0.3333, 0.04762, 0.3333, 0.09524, 0.3333, 0.09524, 0.381, 0.04762, 0.381, 0.04762, 0.381, 0.09524, 0.381, 0.09524, 0.4286, 0.04762, 0.4286, 0.04762, 0.4286, 0.09524, 0.4286, 0.09524, 0.4762, 0.04762, 0.4762, 0.04762, 0.4762, 0.09524, 0.4762, 0.09524, 0.5238, 0.04762, 0.5238, 0.04762, 0.5238, 0.09524, 0.5238, 0.09524, 0.5714, 0.04762, 0.5714, 0.04762, 0.5714, 0.09524, 0.5714, 0.09524, 0.619, 0.04762, 0.619, 0.04762, 0.619, 0.09524, 0.619, 0.09524, 0.6667, 0.04762, 0.6667, 0.04762, 0.6667, 0.09524, 0.6667, 0.09524, 0.7143, 0.04762, 0.7143, 0.04762, 0.7143, 0.09524, 0.7143, 0.09524, 0.7619, 0.04762, 0.7619, 0.04762, 0.7619, 0.09524, 0.7619, 0.09524, 0.8095, 0.04762, 0.8095, 0.04762, 0.8095, 0.09524, 0.8095, 0.09524, 0.8571, 0.04762, 0.8571, 0.04762, 0.8571, 0.09524, 0.8571, 0.09524, 0.9048, 0.04762, 0.9048, 0.04762, 0.9048, 0.09524, 0.9048, 0.09524, 0.9524, 0.04762, 0.9524, 0.09524, 0.0, 0.1429, 0.0, 0.1429, 0.04762, 0.09524, 0.04762, 0.09524, 0.04762, 0.1429, 0.04762, 0.1429, 0.09524, 0.09524, 0.09524, 0.09524, 0.09524, 0.1429, 0.09524, 0.1429, 0.1429, 0.09524, 0.1429, 0.09524, 0.1429, 0.1429, 0.1429, 0.1429, 0.1905, 0.09524, 0.1905, 0.09524, 0.1905, 0.1429, 0.1905, 0.1429, 0.2381, 0.09524, 0.2381, 0.09524, 0.2381, 0.1429, 0.2381, 0.1429, 0.2857, 0.09524, 0.2857, 0.09524, 0.2857, 0.1429, 0.2857, 0.1429, 0.3333, 0.09524, 0.3333, 0.09524, 0.3333, 0.1429, 0.3333, 0.1429, 0.381, 0.09524, 0.381, 0.09524, 0.381, 0.1429, 0.381, 0.1429, 0.4286, 0.09524, 0.4286, 0.09524, 0.4286, 0.1429, 0.4286, 0.1429, 0.4762, 0.09524, 0.4762, 0.09524, 0.4762, 0.1429, 0.4762, 0.1429, 0.5238, 0.09524, 0.5238, 0.09524, 0.5238, 0.1429, 0.5238, 0.1429, 0.5714, 0.09524, 0.5714, 0.09524, 0.5714, 0.1429, 0.5714, 0.1429, 0.619, 0.09524, 0.619, 0.09524, 0.619, 0.1429, 0.619, 0.1429, 0.6667, 0.09524, 0.6667, 0.09524, 0.6667, 0.1429, 0.6667, 0.1429, 0.7143, 0.09524, 0.7143, 0.09524, 0.7143, 0.1429, 0.7143, 0.1429, 0.7619, 0.09524, 0.7619, 0.09524, 0.7619, 0.1429, 0.7619, 0.1429, 0.8095, 0.09524, 0.8095, 0.09524, 0.8095, 0.1429, 0.8095, 0.1429, 0.8571, 0.09524, 0.8571, 0.09524, 0.8571, 0.1429, 0.8571, 0.1429, 0.9048, 0.09524, 0.9048, 0.09524, 0.9048, 0.1429, 0.9048, 0.1429, 0.9524, 0.09524, 0.9524, 0.1429, 0.0, 0.1905, 0.0, 0.1905, 0.04762, 0.1429, 0.04762, 0.1429, 0.04762, 0.1905, 0.04762, 0.1905, 0.09524, 0.1429, 0.09524, 0.1429, 0.09524, 0.1905, 0.09524, 0.1905, 0.1429, 0.1429, 0.1429, 0.1429, 0.1429, 0.1905, 0.1429, 0.1905, 0.1905, 0.1429, 0.1905, 0.1429, 0.1905, 0.1905, 0.1905, 0.1905, 0.2381, 0.1429, 0.2381, 0.1429, 0.2381, 0.1905, 0.2381, 0.1905, 0.2857, 0.1429, 0.2857, 0.1429, 0.2857, 0.1905, 0.2857, 0.1905, 0.3333, 0.1429, 0.3333, 0.1429, 0.3333, 0.1905, 0.3333, 0.1905, 0.381, 0.1429, 0.381, 0.1429, 0.381, 0.1905, 0.381, 0.1905, 0.4286, 0.1429, 0.4286, 0.1429, 0.4286, 0.1905, 0.4286, 0.1905, 0.4762, 0.1429, 0.4762, 0.1429, 0.4762, 0.1905, 0.4762, 0.1905, 0.5238, 0.1429, 0.5238, 0.1429, 0.5238, 0.1905, 0.5238, 0.1905, 0.5714, 0.1429, 0.5714, 0.1429, 0.5714, 0.1905, 0.5714, 0.1905, 0.619, 0.1429, 0.619, 0.1429, 0.619, 0.1905, 0.619, 0.1905, 0.6667, 0.1429, 0.6667, 0.1429, 0.6667, 0.1905, 0.6667, 0.1905, 0.7143, 0.1429, 0.7143, 0.1429, 0.7143, 0.1905, 0.7143, 0.1905, 0.7619, 0.1429, 0.7619, 0.1429, 0.7619, 0.1905, 0.7619, 0.1905, 0.8095, 0.1429, 0.8095, 0.1429, 0.8095, 0.1905, 0.8095, 0.1905, 0.8571, 0.1429, 0.8571, 0.1429, 0.8571, 0.1905, 0.8571, 0.1905, 0.9048, 0.1429, 0.9048, 0.1429, 0.9048, 0.1905, 0.9048, 0.1905, 0.9524, 0.1429, 0.9524, 0.1905, 0.0, 0.2381, 0.0, 0.2381, 0.04762, 0.1905, 0.04762, 0.1905, 0.04762, 0.2381, 0.04762, 0.2381, 0.09524, 0.1905, 0.09524, 0.1905, 0.09524, 0.2381, 0.09524, 0.2381, 0.1429, 0.1905, 0.1429, 0.1905, 0.1429, 0.2381, 0.1429, 0.2381, 0.1905, 0.1905, 0.1905, 0.1905, 0.1905, 0.2381, 0.1905, 0.2381, 0.2381, 0.1905, 0.2381, 0.1905, 0.2381, 0.2381, 0.2381, 0.2381, 0.2857, 0.1905, 0.2857, 0.1905, 0.2857, 0.2381, 0.2857, 0.2381, 0.3333, 0.1905, 0.3333, 0.1905, 0.3333, 0.2381, 0.3333, 0.2381, 0.381, 0.1905, 0.381, 0.1905, 0.381, 0.2381, 0.381, 0.2381, 0.4286, 0.1905, 0.4286, 0.1905, 0.4286, 0.2381, 0.4286, 0.2381, 0.4762, 0.1905, 0.4762, 0.1905, 0.4762, 0.2381, 0.4762, 0.2381, 0.5238, 0.1905, 0.5238, 0.1905, 0.5238, 0.2381, 0.5238, 0.2381, 0.5714, 0.1905, 0.5714, 0.1905, 0.5714, 0.2381, 0.5714, 0.2381, 0.619, 0.1905, 0.619, 0.1905, 0.619, 0.2381, 0.619, 0.2381, 0.6667, 0.1905, 0.6667, 0.1905, 0.6667, 0.2381, 0.6667, 0.2381, 0.7143, 0.1905, 0.7143, 0.1905, 0.7143, 0.2381, 0.7143, 0.2381, 0.7619, 0.1905, 0.7619, 0.1905, 0.7619, 0.2381, 0.7619, 0.2381, 0.8095, 0.1905, 0.8095, 0.1905, 0.8095, 0.2381, 0.8095, 0.2381, 0.8571, 0.1905, 0.8571, 0.1905, 0.8571, 0.2381, 0.8571, 0.2381, 0.9048, 0.1905, 0.9048, 0.1905, 0.9048, 0.2381, 0.9048, 0.2381, 0.9524, 0.1905, 0.9524, 0.2381, 0.0, 0.2857, 0.0, 0.2857, 0.04762, 0.2381, 0.04762, 0.2381, 0.04762, 0.2857, 0.04762, 0.2857, 0.09524, 0.2381, 0.09524, 0.2381, 0.09524, 0.2857, 0.09524, 0.2857, 0.1429, 0.2381, 0.1429, 0.2381, 0.1429, 0.2857, 0.1429, 0.2857, 0.1905, 0.2381, 0.1905, 0.2381, 0.1905, 0.2857, 0.1905, 0.2857, 0.2381, 0.2381, 0.2381, 0.2381, 0.2381, 0.2857, 0.2381, 0.2857, 0.2857, 0.2381, 0.2857, 0.2381, 0.2857, 0.2857, 0.2857, 0.2857, 0.3333, 0.2381, 0.3333, 0.2381, 0.3333, 0.2857, 0.3333, 0.2857, 0.381, 0.2381, 0.381, 0.2381, 0.381, 0.2857, 0.381, 0.2857, 0.4286, 0.2381, 0.4286, 0.2381, 0.4286, 0.2857, 0.4286, 0.2857, 0.4762, 0.2381, 0.4762, 0.2381, 0.4762, 0.2857, 0.4762, 0.2857, 0.5238, 0.2381, 0.5238, 0.2381, 0.5238, 0.2857, 0.5238, 0.2857, 0.5714, 0.2381, 0.5714, 0.2381, 0.5714, 0.2857, 0.5714, 0.2857, 0.619, 0.2381, 0.619, 0.2381, 0.619, 0.2857, 0.619, 0.2857, 0.6667, 0.2381, 0.6667, 0.2381, 0.6667, 0.2857, 0.6667, 0.2857, 0.7143, 0.2381, 0.7143, 0.2381, 0.7143, 0.2857, 0.7143, 0.2857, 0.7619, 0.2381, 0.7619, 0.2381, 0.7619, 0.2857, 0.7619, 0.2857, 0.8095, 0.2381, 0.8095, 0.2381, 0.8095, 0.2857, 0.8095, 0.2857, 0.8571, 0.2381, 0.8571, 0.2381, 0.8571, 0.2857, 0.8571, 0.2857, 0.9048, 0.2381, 0.9048, 0.2381, 0.9048, 0.2857, 0.9048, 0.2857, 0.9524, 0.2381, 0.9524, 0.2857, 0.0, 0.3333, 0.0, 0.3333, 0.04762, 0.2857, 0.04762, 0.2857, 0.04762, 0.3333, 0.04762, 0.3333, 0.09524, 0.2857, 0.09524, 0.2857, 0.09524, 0.3333, 0.09524, 0.3333, 0.1429, 0.2857, 0.1429, 0.2857, 0.1429, 0.3333, 0.1429, 0.3333, 0.1905, 0.2857, 0.1905, 0.2857, 0.1905, 0.3333, 0.1905, 0.3333, 0.2381, 0.2857, 0.2381, 0.2857, 0.2381, 0.3333, 0.2381, 0.3333, 0.2857, 0.2857, 0.2857, 0.2857, 0.2857, 0.3333, 0.2857, 0.3333, 0.3333, 0.2857, 0.3333, 0.2857, 0.3333, 0.3333, 0.3333, 0.3333, 0.381, 0.2857, 0.381, 0.2857, 0.381, 0.3333, 0.381, 0.3333, 0.4286, 0.2857, 0.4286, 0.2857, 0.4286, 0.3333, 0.4286, 0.3333, 0.4762, 0.2857, 0.4762, 0.2857, 0.4762, 0.3333, 0.4762, 0.3333, 0.5238, 0.2857, 0.5238, 0.2857, 0.5238, 0.3333, 0.5238, 0.3333, 0.5714, 0.2857, 0.5714, 0.2857, 0.5714, 0.3333, 0.5714, 0.3333, 0.619, 0.2857, 0.619, 0.2857, 0.619, 0.3333, 0.619, 0.3333, 0.6667, 0.2857, 0.6667, 0.2857, 0.6667, 0.3333, 0.6667, 0.3333, 0.7143, 0.2857, 0.7143, 0.2857, 0.7143, 0.3333, 0.7143, 0.3333, 0.7619, 0.2857, 0.7619, 0.2857, 0.7619, 0.3333, 0.7619, 0.3333, 0.8095, 0.2857, 0.8095, 0.2857, 0.8095, 0.3333, 0.8095, 0.3333, 0.8571, 0.2857, 0.8571, 0.2857, 0.8571, 0.3333, 0.8571, 0.3333, 0.9048, 0.2857, 0.9048, 0.2857, 0.9048, 0.3333, 0.9048, 0.3333, 0.9524, 0.2857, 0.9524, 0.3333, 0.0, 0.381, 0.0, 0.381, 0.04762, 0.3333, 0.04762, 0.3333, 0.04762, 0.381, 0.04762, 0.381, 0.09524, 0.3333, 0.09524, 0.3333, 0.09524, 0.381, 0.09524, 0.381, 0.1429, 0.3333, 0.1429, 0.3333, 0.1429, 0.381, 0.1429, 0.381, 0.1905, 0.3333, 0.1905, 0.3333, 0.1905, 0.381, 0.1905, 0.381, 0.2381, 0.3333, 0.2381, 0.3333, 0.2381, 0.381, 0.2381, 0.381, 0.2857, 0.3333, 0.2857, 0.3333, 0.2857, 0.381, 0.2857, 0.381, 0.3333, 0.3333, 0.3333, 0.3333, 0.3333, 0.381, 0.3333, 0.381, 0.381, 0.3333, 0.381, 0.3333, 0.381, 0.381, 0.381, 0.381, 0.4286, 0.3333, 0.4286, 0.3333, 0.4286, 0.381, 0.4286, 0.381, 0.4762, 0.3333, 0.4762, 0.3333, 0.4762, 0.381, 0.4762, 0.381, 0.5238, 0.3333, 0.5238, 0.3333, 0.5238, 0.381, 0.5238, 0.381, 0.5714, 0.3333, 0.5714, 0.3333, 0.5714, 0.381, 0.5714, 0.381, 0.619, 0.3333, 0.619, 0.3333, 0.619, 0.381, 0.619, 0.381, 0.6667, 0.3333, 0.6667, 0.3333, 0.6667, 0.381, 0.6667, 0.381, 0.7143, 0.3333, 0.7143, 0.3333, 0.7143, 0.381, 0.7143, 0.381, 0.7619, 0.3333, 0.7619, 0.3333, 0.7619, 0.381, 0.7619, 0.381, 0.8095, 0.3333, 0.8095, 0.3333, 0.8095, 0.381, 0.8095, 0.381, 0.8571, 0.3333, 0.8571, 0.3333, 0.8571, 0.381, 0.8571, 0.381, 0.9048, 0.3333, 0.9048, 0.3333, 0.9048, 0.381, 0.9048, 0.381, 0.9524, 0.3333, 0.9524, 0.381, 0.0, 0.4286, 0.0, 0.4286, 0.04762, 0.381, 0.04762, 0.381, 0.04762, 0.4286, 0.04762, 0.4286, 0.09524, 0.381, 0.09524, 0.381, 0.09524, 0.4286, 0.09524, 0.4286, 0.1429, 0.381, 0.1429, 0.381, 0.1429, 0.4286, 0.1429, 0.4286, 0.1905, 0.381, 0.1905, 0.381, 0.1905, 0.4286, 0.1905, 0.4286, 0.2381, 0.381, 0.2381, 0.381, 0.2381, 0.4286, 0.2381, 0.4286, 0.2857, 0.381, 0.2857, 0.381, 0.2857, 0.4286, 0.2857, 0.4286, 0.3333, 0.381, 0.3333, 0.381, 0.3333, 0.4286, 0.3333, 0.4286, 0.381, 0.381, 0.381, 0.381, 0.381, 0.4286, 0.381, 0.4286, 0.4286, 0.381, 0.4286, 0.381, 0.4286, 0.4286, 0.4286, 0.4286, 0.4762, 0.381, 0.4762, 0.381, 0.4762, 0.4286, 0.4762, 0.4286, 0.5238, 0.381, 0.5238, 0.381, 0.5238, 0.4286, 0.5238, 0.4286, 0.5714, 0.381, 0.5714, 0.381, 0.5714, 0.4286, 0.5714, 0.4286, 0.619, 0.381, 0.619, 0.381, 0.619, 0.4286, 0.619, 0.4286, 0.6667, 0.381, 0.6667, 0.381, 0.6667, 0.4286, 0.6667, 0.4286, 0.7143, 0.381, 0.7143, 0.381, 0.7143, 0.4286, 0.7143, 0.4286, 0.7619, 0.381, 0.7619, 0.381, 0.7619, 0.4286, 0.7619, 0.4286, 0.8095, 0.381, 0.8095, 0.381, 0.8095, 0.4286, 0.8095, 0.4286, 0.8571, 0.381, 0.8571, 0.381, 0.8571, 0.4286, 0.8571, 0.4286, 0.9048, 0.381, 0.9048, 0.381, 0.9048, 0.4286, 0.9048, 0.4286, 0.9524, 0.381, 0.9524, 0.4286, 0.0, 0.4762, 0.0, 0.4762, 0.04762, 0.4286, 0.04762, 0.4286, 0.04762, 0.4762, 0.04762, 0.4762, 0.09524, 0.4286, 0.09524, 0.4286, 0.09524, 0.4762, 0.09524, 0.4762, 0.1429, 0.4286, 0.1429, 0.4286, 0.1429, 0.4762, 0.1429, 0.4762, 0.1905, 0.4286, 0.1905, 0.4286, 0.1905, 0.4762, 0.1905, 0.4762, 0.2381, 0.4286, 0.2381, 0.4286, 0.2381, 0.4762, 0.2381, 0.4762, 0.2857, 0.4286, 0.2857, 0.4286, 0.2857, 0.4762, 0.2857, 0.4762, 0.3333, 0.4286, 0.3333, 0.4286, 0.3333, 0.4762, 0.3333, 0.4762, 0.381, 0.4286, 0.381, 0.4286, 0.381, 0.4762, 0.381, 0.4762, 0.4286, 0.4286, 0.4286, 0.4286, 0.4286, 0.4762, 0.4286, 0.4762, 0.4762, 0.4286, 0.4762, 0.4286, 0.4762, 0.4762, 0.4762, 0.4762, 0.5238, 0.4286, 0.5238, 0.4286, 0.5238, 0.4762, 0.5238, 0.4762, 0.5714, 0.4286, 0.5714, 0.4286, 0.5714, 0.4762, 0.5714, 0.4762, 0.619, 0.4286, 0.619, 0.4286, 0.619, 0.4762, 0.619, 0.4762, 0.6667, 0.4286, 0.6667, 0.4286, 0.6667, 0.4762, 0.6667, 0.4762, 0.7143, 0.4286, 0.7143, 0.4286, 0.7143, 0.4762, 0.7143, 0.4762, 0.7619, 0.4286, 0.7619, 0.4286, 0.7619, 0.4762, 0.7619, 0.4762, 0.8095, 0.4286, 0.8095, 0.4286, 0.8095, 0.4762, 0.8095, 0.4762, 0.8571, 0.4286, 0.8571, 0.4286, 0.8571, 0.4762, 0.8571, 0.4762, 0.9048, 0.4286, 0.9048, 0.4286, 0.9048, 0.4762, 0.9048, 0.4762, 0.9524, 0.4286, 0.9524, 0.4762, 0.0, 0.5238, 0.0, 0.5238, 0.04762, 0.4762, 0.04762, 0.4762, 0.04762, 0.5238, 0.04762, 0.5238, 0.09524, 0.4762, 0.09524, 0.4762, 0.09524, 0.5238, 0.09524, 0.5238, 0.1429, 0.4762, 0.1429, 0.4762, 0.1429, 0.5238, 0.1429, 0.5238, 0.1905, 0.4762, 0.1905, 0.4762, 0.1905, 0.5238, 0.1905, 0.5238, 0.2381, 0.4762, 0.2381, 0.4762, 0.2381, 0.5238, 0.2381, 0.5238, 0.2857, 0.4762, 0.2857, 0.4762, 0.2857, 0.5238, 0.2857, 0.5238, 0.3333, 0.4762, 0.3333, 0.4762, 0.3333, 0.5238, 0.3333, 0.5238, 0.381, 0.4762, 0.381, 0.4762, 0.381, 0.5238, 0.381, 0.5238, 0.4286, 0.4762, 0.4286, 0.4762, 0.4286, 0.5238, 0.4286, 0.5238, 0.4762, 0.4762, 0.4762, 0.4762, 0.4762, 0.5238, 0.4762, 0.5238, 0.5238, 0.4762, 0.5238, 0.4762, 0.5238, 0.5238, 0.5238, 0.5238, 0.5714, 0.4762, 0.5714, 0.4762, 0.5714, 0.5238, 0.5714, 0.5238, 0.619, 0.4762, 0.619, 0.4762, 0.619, 0.5238, 0.619, 0.5238, 0.6667, 0.4762, 0.6667, 0.4762, 0.6667, 0.5238, 0.6667, 0.5238, 0.7143, 0.4762, 0.7143, 0.4762, 0.7143, 0.5238, 0.7143, 0.5238, 0.7619, 0.4762, 0.7619, 0.4762, 0.7619, 0.5238, 0.7619, 0.5238, 0.8095, 0.4762, 0.8095, 0.4762, 0.8095, 0.5238, 0.8095, 0.5238, 0.8571, 0.4762, 0.8571, 0.4762, 0.8571, 0.5238, 0.8571, 0.5238, 0.9048, 0.4762, 0.9048, 0.4762, 0.9048, 0.5238, 0.9048, 0.5238, 0.9524, 0.4762, 0.9524, 0.5238, 0.0, 0.5714, 0.0, 0.5714, 0.04762, 0.5238, 0.04762, 0.5238, 0.04762, 0.5714, 0.04762, 0.5714, 0.09524, 0.5238, 0.09524, 0.5238, 0.09524, 0.5714, 0.09524, 0.5714, 0.1429, 0.5238, 0.1429, 0.5238, 0.1429, 0.5714, 0.1429, 0.5714, 0.1905, 0.5238, 0.1905, 0.5238, 0.1905, 0.5714, 0.1905, 0.5714, 0.2381, 0.5238, 0.2381, 0.5238, 0.2381, 0.5714, 0.2381, 0.5714, 0.2857, 0.5238, 0.2857, 0.5238, 0.2857, 0.5714, 0.2857, 0.5714, 0.3333, 0.5238, 0.3333, 0.5238, 0.3333, 0.5714, 0.3333, 0.5714, 0.381, 0.5238, 0.381, 0.5238, 0.381, 0.5714, 0.381, 0.5714, 0.4286, 0.5238, 0.4286, 0.5238, 0.4286, 0.5714, 0.4286, 0.5714, 0.4762, 0.5238, 0.4762, 0.5238, 0.4762, 0.5714, 0.4762, 0.5714, 0.5238, 0.5238, 0.5238, 0.5238, 0.5238, 0.5714, 0.5238, 0.5714, 0.5714, 0.5238, 0.5714, 0.5238, 0.5714, 0.5714, 0.5714, 0.5714, 0.619, 0.5238, 0.619, 0.5238, 0.619, 0.5714, 0.619, 0.5714, 0.6667, 0.5238, 0.6667, 0.5238, 0.6667, 0.5714, 0.6667, 0.5714, 0.7143, 0.5238, 0.7143, 0.5238, 0.7143, 0.5714, 0.7143, 0.5714, 0.7619, 0.5238, 0.7619, 0.5238, 0.7619, 0.5714, 0.7619, 0.5714, 0.8095, 0.5238, 0.8095, 0.5238, 0.8095, 0.5714, 0.8095, 0.5714, 0.8571, 0.5238, 0.8571, 0.5238, 0.8571, 0.5714, 0.8571, 0.5714, 0.9048, 0.5238, 0.9048, 0.5238, 0.9048, 0.5714, 0.9048, 0.5714, 0.9524, 0.5238, 0.9524, 0.5714, 0.0, 0.619, 0.0, 0.619, 0.04762, 0.5714, 0.04762, 0.5714, 0.04762, 0.619, 0.04762, 0.619, 0.09524, 0.5714, 0.09524, 0.5714, 0.09524, 0.619, 0.09524, 0.619, 0.1429, 0.5714, 0.1429, 0.5714, 0.1429, 0.619, 0.1429, 0.619, 0.1905, 0.5714, 0.1905, 0.5714, 0.1905, 0.619, 0.1905, 0.619, 0.2381, 0.5714, 0.2381, 0.5714, 0.2381, 0.619, 0.2381, 0.619, 0.2857, 0.5714, 0.2857, 0.5714, 0.2857, 0.619, 0.2857, 0.619, 0.3333, 0.5714, 0.3333, 0.5714, 0.3333, 0.619, 0.3333, 0.619, 0.381, 0.5714, 0.381, 0.5714, 0.381, 0.619, 0.381, 0.619, 0.4286, 0.5714, 0.4286, 0.5714, 0.4286, 0.619, 0.4286, 0.619, 0.4762, 0.5714, 0.4762, 0.5714, 0.4762, 0.619, 0.4762, 0.619, 0.5238, 0.5714, 0.5238, 0.5714, 0.5238, 0.619, 0.5238, 0.619, 0.5714, 0.5714, 0.5714, 0.5714, 0.5714, 0.619, 0.5714, 0.619, 0.619, 0.5714, 0.619, 0.5714, 0.619, 0.619, 0.619, 0.619, 0.6667, 0.5714, 0.6667, 0.5714, 0.6667, 0.619, 0.6667, 0.619, 0.7143, 0.5714, 0.7143, 0.5714, 0.7143, 0.619, 0.7143, 0.619, 0.7619, 0.5714, 0.7619, 0.5714, 0.7619, 0.619, 0.7619, 0.619, 0.8095, 0.5714, 0.8095, 0.5714, 0.8095, 0.619, 0.8095, 0.619, 0.8571, 0.5714, 0.8571, 0.5714, 0.8571, 0.619, 0.8571, 0.619, 0.9048, 0.5714, 0.9048, 0.5714, 0.9048, 0.619, 0.9048, 0.619, 0.9524, 0.5714, 0.9524, 0.619, 0.0, 0.6667, 0.0, 0.6667, 0.04762, 0.619, 0.04762, 0.619, 0.04762, 0.6667, 0.04762, 0.6667, 0.09524, 0.619, 0.09524, 0.619, 0.09524, 0.6667, 0.09524, 0.6667, 0.1429, 0.619, 0.1429, 0.619, 0.1429, 0.6667, 0.1429, 0.6667, 0.1905, 0.619, 0.1905, 0.619, 0.1905, 0.6667, 0.1905, 0.6667, 0.2381, 0.619, 0.2381, 0.619, 0.2381, 0.6667, 0.2381, 0.6667, 0.2857, 0.619, 0.2857, 0.619, 0.2857, 0.6667, 0.2857, 0.6667, 0.3333, 0.619, 0.3333, 0.619, 0.3333, 0.6667, 0.3333, 0.6667, 0.381, 0.619, 0.381, 0.619, 0.381, 0.6667, 0.381, 0.6667, 0.4286, 0.619, 0.4286, 0.619, 0.4286, 0.6667, 0.4286, 0.6667, 0.4762, 0.619, 0.4762, 0.619, 0.4762, 0.6667, 0.4762, 0.6667, 0.5238, 0.619, 0.5238, 0.619, 0.5238, 0.6667, 0.5238, 0.6667, 0.5714, 0.619, 0.5714, 0.619, 0.5714, 0.6667, 0.5714, 0.6667, 0.619, 0.619, 0.619, 0.619, 0.619, 0.6667, 0.619, 0.6667, 0.6667, 0.619, 0.6667, 0.619, 0.6667, 0.6667, 0.6667, 0.6667, 0.7143, 0.619, 0.7143, 0.619, 0.7143, 0.6667, 0.7143, 0.6667, 0.7619, 0.619, 0.7619, 0.619, 0.7619, 0.6667, 0.7619, 0.6667, 0.8095, 0.619, 0.8095, 0.619, 0.8095, 0.6667, 0.8095, 0.6667, 0.8571, 0.619, 0.8571, 0.619, 0.8571, 0.6667, 0.8571, 0.6667, 0.9048, 0.619, 0.9048, 0.619, 0.9048, 0.6667, 0.9048, 0.6667, 0.9524, 0.619, 0.9524, 0.6667, 0.0, 0.7143, 0.0, 0.7143, 0.04762, 0.6667, 0.04762, 0.6667, 0.04762, 0.7143, 0.04762, 0.7143, 0.09524, 0.6667, 0.09524, 0.6667, 0.09524, 0.7143, 0.09524, 0.7143, 0.1429, 0.6667, 0.1429, 0.6667, 0.1429, 0.7143, 0.1429, 0.7143, 0.1905, 0.6667, 0.1905, 0.6667, 0.1905, 0.7143, 0.1905, 0.7143, 0.2381, 0.6667, 0.2381, 0.6667, 0.2381, 0.7143, 0.2381, 0.7143, 0.2857, 0.6667, 0.2857, 0.6667, 0.2857, 0.7143, 0.2857, 0.7143, 0.3333, 0.6667, 0.3333, 0.6667, 0.3333, 0.7143, 0.3333, 0.7143, 0.381, 0.6667, 0.381, 0.6667, 0.381, 0.7143, 0.381, 0.7143, 0.4286, 0.6667, 0.4286, 0.6667, 0.4286, 0.7143, 0.4286, 0.7143, 0.4762, 0.6667, 0.4762, 0.6667, 0.4762, 0.7143, 0.4762, 0.7143, 0.5238, 0.6667, 0.5238, 0.6667, 0.5238, 0.7143, 0.5238, 0.7143, 0.5714, 0.6667, 0.5714, 0.6667, 0.5714, 0.7143, 0.5714, 0.7143, 0.619, 0.6667, 0.619, 0.6667, 0.619, 0.7143, 0.619, 0.7143, 0.6667, 0.6667, 0.6667, 0.6667, 0.6667, 0.7143, 0.6667, 0.7143, 0.7143, 0.6667, 0.7143, 0.6667, 0.7143, 0.7143, 0.7143, 0.7143, 0.7619, 0.6667, 0.7619, 0.6667, 0.7619, 0.7143, 0.7619, 0.7143, 0.8095, 0.6667, 0.8095, 0.6667, 0.8095, 0.7143, 0.8095, 0.7143, 0.8571, 0.6667, 0.8571, 0.6667, 0.8571, 0.7143, 0.8571, 0.7143, 0.9048, 0.6667, 0.9048, 0.6667, 0.9048, 0.7143, 0.9048, 0.7143, 0.9524, 0.6667, 0.9524, 0.7143, 0.0, 0.7619, 0.0, 0.7619, 0.04762, 0.7143, 0.04762, 0.7143, 0.04762, 0.7619, 0.04762, 0.7619, 0.09524, 0.7143, 0.09524, 0.7143, 0.09524, 0.7619, 0.09524, 0.7619, 0.1429, 0.7143, 0.1429, 0.7143, 0.1429, 0.7619, 0.1429, 0.7619, 0.1905, 0.7143, 0.1905, 0.7143, 0.1905, 0.7619, 0.1905, 0.7619, 0.2381, 0.7143, 0.2381, 0.7143, 0.2381, 0.7619, 0.2381, 0.7619, 0.2857, 0.7143, 0.2857, 0.7143, 0.2857, 0.7619, 0.2857, 0.7619, 0.3333, 0.7143, 0.3333, 0.7143, 0.3333, 0.7619, 0.3333, 0.7619, 0.381, 0.7143, 0.381, 0.7143, 0.381, 0.7619, 0.381, 0.7619, 0.4286, 0.7143, 0.4286, 0.7143, 0.4286, 0.7619, 0.4286, 0.7619, 0.4762, 0.7143, 0.4762, 0.7143, 0.4762, 0.7619, 0.4762, 0.7619, 0.5238, 0.7143, 0.5238, 0.7143, 0.5238, 0.7619, 0.5238, 0.7619, 0.5714, 0.7143, 0.5714, 0.7143, 0.5714, 0.7619, 0.5714, 0.7619, 0.619, 0.7143, 0.619, 0.7143, 0.619, 0.7619, 0.619, 0.7619, 0.6667, 0.7143, 0.6667, 0.7143, 0.6667, 0.7619, 0.6667, 0.7619, 0.7143, 0.7143, 0.7143, 0.7143, 0.7143, 0.7619, 0.7143, 0.7619, 0.7619, 0.7143, 0.7619, 0.7143, 0.7619, 0.7619, 0.7619, 0.7619, 0.8095, 0.7143, 0.8095, 0.7143, 0.8095, 0.7619, 0.8095, 0.7619, 0.8571, 0.7143, 0.8571, 0.7143, 0.8571, 0.7619, 0.8571, 0.7619, 0.9048, 0.7143, 0.9048, 0.7143, 0.9048, 0.7619, 0.9048, 0.7619, 0.9524, 0.7143, 0.9524, 0.7619, 0.0, 0.8095, 0.0, 0.8095, 0.04762, 0.7619, 0.04762, 0.7619, 0.04762, 0.8095, 0.04762, 0.8095, 0.09524, 0.7619, 0.09524, 0.7619, 0.09524, 0.8095, 0.09524, 0.8095, 0.1429, 0.7619, 0.1429, 0.7619, 0.1429, 0.8095, 0.1429, 0.8095, 0.1905, 0.7619, 0.1905, 0.7619, 0.1905, 0.8095, 0.1905, 0.8095, 0.2381, 0.7619, 0.2381, 0.7619, 0.2381, 0.8095, 0.2381, 0.8095, 0.2857, 0.7619, 0.2857, 0.7619, 0.2857, 0.8095, 0.2857, 0.8095, 0.3333, 0.7619, 0.3333, 0.7619, 0.3333, 0.8095, 0.3333, 0.8095, 0.381, 0.7619, 0.381, 0.7619, 0.381, 0.8095, 0.381, 0.8095, 0.4286, 0.7619, 0.4286, 0.7619, 0.4286, 0.8095, 0.4286, 0.8095, 0.4762, 0.7619, 0.4762, 0.7619, 0.4762, 0.8095, 0.4762, 0.8095, 0.5238, 0.7619, 0.5238, 0.7619, 0.5238, 0.8095, 0.5238, 0.8095, 0.5714, 0.7619, 0.5714, 0.7619, 0.5714, 0.8095, 0.5714, 0.8095, 0.619, 0.7619, 0.619, 0.7619, 0.619, 0.8095, 0.619, 0.8095, 0.6667, 0.7619, 0.6667, 0.7619, 0.6667, 0.8095, 0.6667, 0.8095, 0.7143, 0.7619, 0.7143, 0.7619, 0.7143, 0.8095, 0.7143, 0.8095, 0.7619, 0.7619, 0.7619, 0.7619, 0.7619, 0.8095, 0.7619, 0.8095, 0.8095, 0.7619, 0.8095, 0.7619, 0.8095, 0.8095, 0.8095, 0.8095, 0.8571, 0.7619, 0.8571, 0.7619, 0.8571, 0.8095, 0.8571, 0.8095, 0.9048, 0.7619, 0.9048, 0.7619, 0.9048, 0.8095, 0.9048, 0.8095, 0.9524, 0.7619, 0.9524, 0.8095, 0.0, 0.8571, 0.0, 0.8571, 0.04762, 0.8095, 0.04762, 0.8095, 0.04762, 0.8571, 0.04762, 0.8571, 0.09524, 0.8095, 0.09524, 0.8095, 0.09524, 0.8571, 0.09524, 0.8571, 0.1429, 0.8095, 0.1429, 0.8095, 0.1429, 0.8571, 0.1429, 0.8571, 0.1905, 0.8095, 0.1905, 0.8095, 0.1905, 0.8571, 0.1905, 0.8571, 0.2381, 0.8095, 0.2381, 0.8095, 0.2381, 0.8571, 0.2381, 0.8571, 0.2857, 0.8095, 0.2857, 0.8095, 0.2857, 0.8571, 0.2857, 0.8571, 0.3333, 0.8095, 0.3333, 0.8095, 0.3333, 0.8571, 0.3333, 0.8571, 0.381, 0.8095, 0.381, 0.8095, 0.381, 0.8571, 0.381, 0.8571, 0.4286, 0.8095, 0.4286, 0.8095, 0.4286, 0.8571, 0.4286, 0.8571, 0.4762, 0.8095, 0.4762, 0.8095, 0.4762, 0.8571, 0.4762, 0.8571, 0.5238, 0.8095, 0.5238, 0.8095, 0.5238, 0.8571, 0.5238, 0.8571, 0.5714, 0.8095, 0.5714, 0.8095, 0.5714, 0.8571, 0.5714, 0.8571, 0.619, 0.8095, 0.619, 0.8095, 0.619, 0.8571, 0.619, 0.8571, 0.6667, 0.8095, 0.6667, 0.8095, 0.6667, 0.8571, 0.6667, 0.8571, 0.7143, 0.8095, 0.7143, 0.8095, 0.7143, 0.8571, 0.7143, 0.8571, 0.7619, 0.8095, 0.7619, 0.8095, 0.7619, 0.8571, 0.7619, 0.8571, 0.8095, 0.8095, 0.8095, 0.8095, 0.8095, 0.8571, 0.8095, 0.8571, 0.8571, 0.8095, 0.8571, 0.8095, 0.8571, 0.8571, 0.8571, 0.8571, 0.9048, 0.8095, 0.9048, 0.8095, 0.9048, 0.8571, 0.9048, 0.8571, 0.9524, 0.8095, 0.9524, 0.8571, 0.0, 0.9048, 0.0, 0.9048, 0.04762, 0.8571, 0.04762, 0.8571, 0.04762, 0.9048, 0.04762, 0.9048, 0.09524, 0.8571, 0.09524, 0.8571, 0.09524, 0.9048, 0.09524, 0.9048, 0.1429, 0.8571, 0.1429, 0.8571, 0.1429, 0.9048, 0.1429, 0.9048, 0.1905, 0.8571, 0.1905, 0.8571, 0.1905, 0.9048, 0.1905, 0.9048, 0.2381, 0.8571, 0.2381, 0.8571, 0.2381, 0.9048, 0.2381, 0.9048, 0.2857, 0.8571, 0.2857, 0.8571, 0.2857, 0.9048, 0.2857, 0.9048, 0.3333, 0.8571, 0.3333, 0.8571, 0.3333, 0.9048, 0.3333, 0.9048, 0.381, 0.8571, 0.381, 0.8571, 0.381, 0.9048, 0.381, 0.9048, 0.4286, 0.8571, 0.4286, 0.8571, 0.4286, 0.9048, 0.4286, 0.9048, 0.4762, 0.8571, 0.4762, 0.8571, 0.4762, 0.9048, 0.4762, 0.9048, 0.5238, 0.8571, 0.5238, 0.8571, 0.5238, 0.9048, 0.5238, 0.9048, 0.5714, 0.8571, 0.5714, 0.8571, 0.5714, 0.9048, 0.5714, 0.9048, 0.619, 0.8571, 0.619, 0.8571, 0.619, 0.9048, 0.619, 0.9048, 0.6667, 0.8571, 0.6667, 0.8571, 0.6667, 0.9048, 0.6667, 0.9048, 0.7143, 0.8571, 0.7143, 0.8571, 0.7143, 0.9048, 0.7143, 0.9048, 0.7619, 0.8571, 0.7619, 0.8571, 0.7619, 0.9048, 0.7619, 0.9048, 0.8095, 0.8571, 0.8095, 0.8571, 0.8095, 0.9048, 0.8095, 0.9048, 0.8571, 0.8571, 0.8571, 0.8571, 0.8571, 0.9048, 0.8571, 0.9048, 0.9048, 0.8571, 0.9048, 0.8571, 0.9048, 0.9048, 0.9048, 0.9048, 0.9524, 0.8571, 0.9524, 0.9048, 0.0, 0.9524, 0.0, 0.9524, 0.04762, 0.9048, 0.04762, 0.9048, 0.04762, 0.9524, 0.04762, 0.9524, 0.09524, 0.9048, 0.09524, 0.9048, 0.09524, 0.9524, 0.09524, 0.9524, 0.1429, 0.9048, 0.1429, 0.9048, 0.1429, 0.9524, 0.1429, 0.9524, 0.1905, 0.9048, 0.1905, 0.9048, 0.1905, 0.9524, 0.1905, 0.9524, 0.2381, 0.9048, 0.2381, 0.9048, 0.2381, 0.9524, 0.2381, 0.9524, 0.2857, 0.9048, 0.2857, 0.9048, 0.2857, 0.9524, 0.2857, 0.9524, 0.3333, 0.9048, 0.3333, 0.9048, 0.3333, 0.9524, 0.3333, 0.9524, 0.381, 0.9048, 0.381, 0.9048, 0.381, 0.9524, 0.381, 0.9524, 0.4286, 0.9048, 0.4286, 0.9048, 0.4286, 0.9524, 0.4286, 0.9524, 0.4762, 0.9048, 0.4762, 0.9048, 0.4762, 0.9524, 0.4762, 0.9524, 0.5238, 0.9048, 0.5238, 0.9048, 0.5238, 0.9524, 0.5238, 0.9524, 0.5714, 0.9048, 0.5714, 0.9048, 0.5714, 0.9524, 0.5714, 0.9524, 0.619, 0.9048, 0.619, 0.9048, 0.619, 0.9524, 0.619, 0.9524, 0.6667, 0.9048, 0.6667, 0.9048, 0.6667, 0.9524, 0.6667, 0.9524, 0.7143, 0.9048, 0.7143, 0.9048, 0.7143, 0.9524, 0.7143, 0.9524, 0.7619, 0.9048, 0.7619, 0.9048, 0.7619, 0.9524, 0.7619, 0.9524, 0.8095, 0.9048, 0.8095, 0.9048, 0.8095, 0.9524, 0.8095, 0.9524, 0.8571, 0.9048, 0.8571, 0.9048, 0.8571, 0.9524, 0.8571, 0.9524, 0.9048, 0.9048, 0.9048, 0.9048, 0.9048, 0.9524, 0.9048, 0.9524, 0.9524, 0.9048, 0.9524, 0.9524, 0.0, 1.0, 0.0, 1.0, 0.04762, 0.9524, 0.04762, 0.9524, 0.04762, 1.0, 0.04762, 1.0, 0.09524, 0.9524, 0.09524, 0.9524, 0.09524, 1.0, 0.09524, 1.0, 0.1429, 0.9524, 0.1429, 0.9524, 0.1429, 1.0, 0.1429, 1.0, 0.1905, 0.9524, 0.1905, 0.9524, 0.1905, 1.0, 0.1905, 1.0, 0.2381, 0.9524, 0.2381, 0.9524, 0.2381, 1.0, 0.2381, 1.0, 0.2857, 0.9524, 0.2857, 0.9524, 0.2857, 1.0, 0.2857, 1.0, 0.3333, 0.9524, 0.3333, 0.9524, 0.3333, 1.0, 0.3333, 1.0, 0.381, 0.9524, 0.381, 0.9524, 0.381, 1.0, 0.381, 1.0, 0.4286, 0.9524, 0.4286, 0.9524, 0.4286, 1.0, 0.4286, 1.0, 0.4762, 0.9524, 0.4762, 0.9524, 0.4762, 1.0, 0.4762, 1.0, 0.5238, 0.9524, 0.5238, 0.9524, 0.5238, 1.0, 0.5238, 1.0, 0.5714, 0.9524, 0.5714, 0.9524, 0.5714, 1.0, 0.5714, 1.0, 0.619, 0.9524, 0.619, 0.9524, 0.619, 1.0, 0.619, 1.0, 0.6667, 0.9524, 0.6667, 0.9524, 0.6667, 1.0, 0.6667, 1.0, 0.7143, 0.9524, 0.7143, 0.9524, 0.7143, 1.0, 0.7143, 1.0, 0.7619, 0.9524, 0.7619, 0.9524, 0.7619, 1.0, 0.7619, 1.0, 0.8095, 0.9524, 0.8095, 0.9524, 0.8095, 1.0, 0.8095, 1.0, 0.8571, 0.9524, 0.8571, 0.9524, 0.8571, 1.0, 0.8571, 1.0, 0.9048, 0.9524, 0.9048, 0.9524, 0.9048, 1.0, 0.9048, 1.0, 0.9524, 0.9524, 0.9524])
me_plane_001.materials.append(mat_material_001)
me_plane_001.materials.append(mat_material_002)
me_plane_001.materials.append(mat_material_003)
me_plane_001.update()

# ---- objects
ob_move = bpy.data.objects.new('move', None)
ob_camera = bpy.data.objects.new('Camera', cam_camera_001)
ob_empty = bpy.data.objects.new('Empty', None)
ob_collection_2 = bpy.data.objects.new('Collection 2', None)
ob_collection_2_001 = bpy.data.objects.new('Collection 2.001', None)
ob_collection_2_002 = bpy.data.objects.new('Collection 2.002', None)
ob_plane_001 = bpy.data.objects.new('Plane.001', me_plane_001)

# ---- transforms, parenting, visibility, modifiers, constraints
ob_move.location = (0.0, 0.0, 0.0)
ob_move.rotation_euler = (0.0, 0.05236, 0.0)
ob_camera.location = (0.0, -8.055, 0.0)
ob_camera.rotation_euler = (1.571, 0.06355, 0.0)
ob_empty.location = (0.0, 8.0, 0.0)
ob_collection_2.location = (0.0, 32.0, 0.0)
ob_collection_2.instance_type = 'COLLECTION'
ob_collection_2_001.location = (0.0, 0.0, 1.093)
ob_collection_2_001.instance_type = 'COLLECTION'
ob_collection_2_002.location = (0.0, 32.0, 1.0)
ob_collection_2_002.instance_type = 'COLLECTION'
ob_plane_001.location = (0.0, 0.0, 0.0)
ob_plane_001.scale = (8.0, 8.0, 8.0)
_m = ob_plane_001.modifiers.new('Displace', 'DISPLACE')
_m.strength = 0.2
_m.texture_coords = 'OBJECT'
_m.texture_coords_object = ob_move
_m = ob_plane_001.modifiers.new('Smooth', 'SMOOTH')
_m.factor = 0.08763
_m = ob_plane_001.modifiers.new('Solidify', 'SOLIDIFY')
_m.thickness = 0.06
_m = ob_plane_001.modifiers.new('Bevel', 'BEVEL')
_m.width = 0.005
_m.width_pct = 0.005
_m.segments = 3
_m = ob_plane_001.modifiers.new('Mirror', 'MIRROR')
_m.use_axis = (False, True, False)
_m.mirror_object = ob_empty
ob_collection_2.instance_collection = col_collection_2
ob_collection_2_001.instance_collection = col_collection_2
ob_collection_2_002.instance_collection = col_collection_2

# ---- collection membership
col_collection.objects.link(ob_move)
col_collection.objects.link(ob_camera)
col_collection.objects.link(ob_empty)
col_collection.objects.link(ob_collection_2)
col_collection.objects.link(ob_collection_2_001)
col_collection.objects.link(ob_collection_2_002)
col_collection_2.objects.link(ob_plane_001)

# ---- scene / render settings (as saved in the file)
scene.camera = ob_camera
scene.frame_start = 1; scene.frame_end = 120; scene.frame_set(1)
scene.render.engine = 'BLENDER_EEVEE_NEXT'
scene.render.image_settings.file_format = 'FFMPEG'
scene.render.image_settings.color_mode = 'RGB'
scene.render.use_motion_blur = True
scene.cycles.sampling_pattern = 'TABULATED_SOBOL'
scene.cycles.use_light_tree = False
scene.eevee.use_gtao = True
scene.eevee.gtao_quality = 0.7552
scene.eevee.fast_gi_quality = 0.7552
scene.eevee.use_raytracing = True
scene.view_settings.look = 'Medium High Contrast'
scene.view_settings.view_transform = 'Filmic'
scene.view_settings.use_curve_mapping = True
scene.view_settings.curve_mapping.use_clip = True
scene.view_settings.curve_mapping.clip_max_x = 1.0
scene.view_settings.curve_mapping.clip_max_y = 1.0
scene.view_settings.curve_mapping.extend = 'EXTRAPOLATED'
scene.view_settings.curve_mapping.white_level = (1.0, 1.0, 1.0)
_c = scene.view_settings.curve_mapping.curves[0]
while len(_c.points) > 2: _c.points.remove(_c.points[-1])
_c.points[0].location = (0.0, 0.0); _c.points[0].handle_type = 'AUTO'
_c.points[1].location = (1.0, 1.0); _c.points[1].handle_type = 'AUTO'
_c = scene.view_settings.curve_mapping.curves[1]
while len(_c.points) > 2: _c.points.remove(_c.points[-1])
_c.points[0].location = (0.0, 0.0); _c.points[0].handle_type = 'AUTO'
_c.points[1].location = (1.0, 1.0); _c.points[1].handle_type = 'AUTO'
_c = scene.view_settings.curve_mapping.curves[2]
while len(_c.points) > 2: _c.points.remove(_c.points[-1])
_c.points[0].location = (0.0, 0.0); _c.points[0].handle_type = 'AUTO'
_c.points[1].location = (1.0, 1.0); _c.points[1].handle_type = 'AUTO'
_c = scene.view_settings.curve_mapping.curves[3]
while len(_c.points) > 2: _c.points.remove(_c.points[-1])
_c.points[0].location = (0.0, 0.0); _c.points[0].handle_type = 'AUTO'
_c.points[1].location = (0.57143, 0.65625); _c.points[1].handle_type = 'AUTO'
_p = _c.points.new(1.0, 1.0); _p.handle_type = 'AUTO'
scene.view_settings.curve_mapping.update()
bpy.context.view_layer.update()
